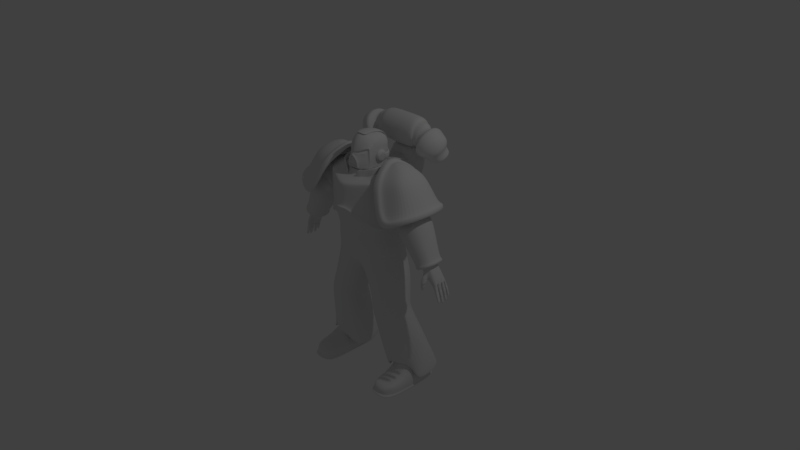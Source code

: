 # Source: untitled.blend  (saved by Blender 2.79.0; exported with 4.5.12 LTS)
import bpy
from mathutils import Matrix  # noqa: F401  (used for matrix-valued properties, if any)

bpy.ops.wm.read_factory_settings(use_empty=True)
scene = bpy.context.scene
scene.name = 'Scene'

# ---- collections
col_collection_1 = bpy.data.collections.new('Collection 1'); scene.collection.children.link(col_collection_1)

# ---- world
world_world = bpy.data.worlds.new('World'); scene.world = world_world
world_world.color = (0.05088, 0.05088, 0.05088)
world_world.use_sun_shadow = False
world_world.sun_shadow_jitter_overblur = 0.0
world_world.cycles.sampling_method = 'MANUAL'

# ---- cameras
cam_camera = bpy.data.cameras.new('Camera')
cam_camera.clip_end = 100.0
cam_camera.lens = 35.0
cam_camera.sensor_width = 32.0
cam_camera.sensor_height = 18.0
cam_camera.ortho_scale = 7.314
cam_camera.dof.focus_distance = 0.0
cam_camera.dof.aperture_fstop = 128.0

# ---- lights
light_lamp = bpy.data.lights.new('Lamp', 'POINT')
light_lamp.transmission_factor = 0.0
light_lamp.cutoff_distance = 30.0
light_lamp.energy = 100.0
light_lamp.shadow_buffer_clip_start = 1.001
light_lamp.shadow_soft_size = 0.1
light_lamp.shadow_maximum_resolution = 0.006
light_lamp.use_absolute_resolution = True

# ---- meshes
me_plane = bpy.data.meshes.new('Plane')
me_plane.from_pydata([(0.0, -0.1217, 0.6255), (0.007754, -0.1214, 0.622), (0.0, -0.1266, 0.6813), (0.007754, -0.1263, 0.677), (0.01904, -0.121, 0.6164), (0.01988, -0.1252, 0.6663), (0.02769, -0.121, 0.6164), (0.02769, -0.124, 0.6521), (0.02769, -0.1234, 0.645), (0.02769, -0.1223, 0.6321), (0.02769, -0.1216, 0.6241), (0.01271, -0.1259, 0.6729), (0.01271, -0.121, 0.6164), (0.003877, -0.1217, 0.6246), (0.003877, -0.1264, 0.6791), (0.0, -0.1203, 0.6089), (0.007916, -0.1203, 0.6089), (0.0, -0.1274, 0.6903), (0.009984, -0.127, 0.6853), (0.01913, -0.1203, 0.6089), (0.02652, -0.1256, 0.6714), (0.0392, -0.1203, 0.6089), (0.03466, -0.1244, 0.657), (0.03806, -0.1235, 0.6463), (0.0392, -0.1221, 0.6293), (0.0392, -0.1212, 0.6192), (0.01703, -0.1265, 0.6796), (0.0126, -0.1203, 0.6089), (0.003699, -0.1203, 0.6089), (0.004928, -0.1272, 0.688), (0.0, -0.1122, 0.6088), (0.007916, -0.1122, 0.6088), (0.0, -0.1233, 0.6936), (0.009755, -0.1226, 0.6876), (0.01913, -0.1122, 0.6088), (0.02657, -0.1209, 0.674), (0.0392, -0.1147, 0.6088), (0.03582, -0.1192, 0.6569), (0.03893, -0.1173, 0.646), (0.04018, -0.1155, 0.6287), (0.03991, -0.1147, 0.6183), (0.01692, -0.1219, 0.6819), (0.0126, -0.1122, 0.6088), (0.003699, -0.1122, 0.6088), (0.004614, -0.1226, 0.691), (0.0, -0.1127, 0.6256), (0.007754, -0.1123, 0.6221), (0.0, -0.1184, 0.6813), (0.007754, -0.118, 0.6769), (0.0, -0.1174, 0.6732), (0.007754, -0.117, 0.6688), (0.0, -0.1153, 0.6518), (0.007754, -0.1149, 0.6475), (0.0, -0.114, 0.6386), (0.007754, -0.1135, 0.6342), (0.01904, -0.1118, 0.6165), (0.01988, -0.1167, 0.6663), (0.01904, -0.116, 0.6586), (0.01904, -0.1141, 0.6404), (0.01904, -0.1128, 0.6274), (0.02769, -0.1118, 0.6165), (0.02769, -0.1153, 0.6521), (0.02769, -0.1146, 0.645), (0.02769, -0.1133, 0.6322), (0.02769, -0.1125, 0.6242), (0.01271, -0.1166, 0.6649), (0.01271, -0.1176, 0.6729), (0.01271, -0.1118, 0.6165), (0.01271, -0.1131, 0.6298), (0.01271, -0.1145, 0.6438), (0.003877, -0.1126, 0.6246), (0.003877, -0.1182, 0.6791), (0.003877, -0.1172, 0.671), (0.003877, -0.1151, 0.6496), (0.003877, -0.1137, 0.6364), (0.0, -0.1098, 0.6052), (0.007875, -0.1098, 0.6052), (0.0, -0.1206, 0.6964), (0.01056, -0.1191, 0.6905), (0.01909, -0.1098, 0.6052), (0.02889, -0.1165, 0.6757), (0.04073, -0.1104, 0.6052), (0.03792, -0.1147, 0.6587), (0.04106, -0.113, 0.6468), (0.04319, -0.1093, 0.6279), (0.04328, -0.1085, 0.6167), (0.01845, -0.1184, 0.6842), (0.01263, -0.1098, 0.6052), (0.003676, -0.1098, 0.6052), (0.005143, -0.1196, 0.6937), (0.0, -0.1186, 0.699), (0.0123, -0.1162, 0.6939), (0.03261, -0.1106, 0.6802), (0.04797, -0.09936, 0.6052), (0.04242, -0.1081, 0.6616), (0.04654, -0.1053, 0.6473), (0.04868, -0.1032, 0.6293), (0.04866, -0.1008, 0.6148), (0.02137, -0.1135, 0.6892), (0.005312, -0.1175, 0.6967), (0.01354, -0.1128, 0.7004), (0.0397, -0.09938, 0.6978), (0.02418, -0.1084, 0.6985), (0.005563, -0.1153, 0.7016), (0.05415, -0.091, 0.672), (0.05827, -0.08812, 0.6577), (0.06041, -0.08607, 0.6397), (0.05829, -0.0864, 0.6988), (0.06591, -0.07134, 0.6795), (0.06078, -0.08432, 0.6148), (0.068, -0.06143, 0.7143), (0.07219, -0.0611, 0.6878), (0.0682, -0.07134, 0.6617), (0.06962, -0.07134, 0.64), (0.06962, -0.07134, 0.6157), (0.07282, -0.0611, 0.662), (0.07345, -0.0611, 0.6387), (0.07345, -0.0611, 0.6168), (0.06078, -0.08432, 0.6052), (0.06908, -0.07134, 0.6052), (0.07345, -0.0611, 0.6052), (0.0, -0.1167, 0.703), (0.01354, -0.1102, 0.7044), (0.005563, -0.1132, 0.7049), (0.0, -0.1152, 0.705), (0.01354, -0.1102, 0.7054), (0.005563, -0.1132, 0.7059), (0.0, -0.1153, 0.7057), (0.01354, -0.1138, 0.7061), (0.005563, -0.1168, 0.7059), (0.0, -0.1176, 0.7058), (0.01354, -0.1121, 0.7184), (0.005563, -0.1151, 0.7184), (0.0, -0.1153, 0.7187), (0.02486, -0.1079, 0.7086), (0.02486, -0.1062, 0.7198), (0.03973, -0.09881, 0.7128), (0.03973, -0.09716, 0.7237), (0.05679, -0.08545, 0.722), (0.05679, -0.08379, 0.7321), (0.07136, -0.06146, 0.7231), (0.07796, -0.06168, 0.7321), (0.01659, -0.107, 0.7014), (0.03916, -0.09546, 0.6991), (0.02577, -0.1033, 0.6998), (0.05546, -0.08427, 0.7), (0.06195, -0.06273, 0.7139), (0.01659, -0.1048, 0.7048), (0.01659, -0.1048, 0.7057), (0.01659, -0.1079, 0.7064), (0.02636, -0.1028, 0.7091), (0.03919, -0.09497, 0.7127), (0.0539, -0.08344, 0.7205), (0.06297, -0.06276, 0.7216), (0.01379, -0.1076, 0.7352), (0.005563, -0.1099, 0.7352), (0.0, -0.1105, 0.7352), (0.02536, -0.1025, 0.7352), (0.03936, -0.09342, 0.7352), (0.05541, -0.08005, 0.7352), (0.07676, -0.05607, 0.7352), (0.01379, -0.09904, 0.7595), (0.005563, -0.101, 0.7595), (0.0, -0.1014, 0.7595), (0.02536, -0.09391, 0.7595), (0.03936, -0.08484, 0.7595), (0.05541, -0.07148, 0.7595), (0.07061, -0.05053, 0.7566), (0.01379, -0.08154, 0.7831), (0.005563, -0.08351, 0.7831), (0.0, -0.08394, 0.7831), (0.02536, -0.07642, 0.7831), (0.03936, -0.06735, 0.7823), (0.05541, -0.05485, 0.7781), (0.06871, -0.03594, 0.7703), (0.0172, -0.06156, 0.7999), (0.008673, -0.06353, 0.8005), (0.0, -0.06396, 0.8008), (0.02847, -0.05644, 0.7984), (0.04111, -0.04737, 0.795), (0.05521, -0.034, 0.7892), (0.06844, -0.01553, 0.7811), (0.0789, -0.06143, 0.7149), (0.0789, -0.0611, 0.6875), (0.0789, -0.0611, 0.6625), (0.07745, -0.0611, 0.6387), (0.0763, -0.0611, 0.6168), (0.07536, -0.0611, 0.6052), (0.07827, -0.06143, 0.7223), (0.0789, -0.05679, 0.7149), (0.07965, -0.05646, 0.688), (0.07991, -0.05646, 0.6627), (0.07866, -0.05646, 0.639), (0.0763, -0.05646, 0.6168), (0.07536, -0.05646, 0.6052), (0.0789, -0.05679, 0.7223), (0.08159, -0.04012, 0.7352), (0.08124, -0.04012, 0.7149), (0.08152, -0.04012, 0.688), (0.08038, -0.04012, 0.6627), (0.0792, -0.04012, 0.639), (0.0763, -0.04012, 0.6168), (0.07536, -0.04012, 0.6052), (0.08152, -0.04012, 0.7223), (0.08159, -0.0239, 0.7352), (0.08231, -0.0239, 0.7149), (0.08248, -0.0239, 0.688), (0.08052, -0.0239, 0.6627), (0.07969, -0.0239, 0.639), (0.0763, -0.0239, 0.6168), (0.07536, -0.0239, 0.6052), (0.08225, -0.0239, 0.7223), (0.0844, -0.001434, 0.7352), (0.08381, -0.001434, 0.7149), (0.08481, -0.001434, 0.688), (0.08272, -0.001434, 0.6627), (0.0821, -0.001434, 0.639), (0.0791, -0.001434, 0.6168), (0.07817, -0.001434, 0.6052), (0.08433, -0.001434, 0.7223), (0.07792, -0.04271, 0.7437), (0.08011, -0.02732, 0.7535), (0.08154, -0.007425, 0.766), (0.01907, -0.02729, 0.8077), (0.01054, -0.02926, 0.8083), (0.0, -0.02969, 0.8086), (0.03034, -0.02217, 0.8053), (0.04299, -0.0131, 0.802), (0.05708, 0.0002706, 0.7961), (0.06824, 0.0171, 0.7843), (0.08627, 0.03601, 0.7352), (0.08568, 0.03601, 0.7149), (0.08668, 0.03601, 0.688), (0.08459, 0.03601, 0.6627), (0.08397, 0.03601, 0.639), (0.08098, 0.03601, 0.6168), (0.08004, 0.03601, 0.6052), (0.0862, 0.03601, 0.7223), (0.08093, 0.03002, 0.766), (0.01689, -0.003715, 0.8077), (0.00836, -0.005681, 0.8083), (0.0, -0.006113, 0.8086), (0.02816, 0.00141, 0.8053), (0.0408, 0.01048, 0.802), (0.05489, 0.02385, 0.7956), (0.06606, 0.04068, 0.7837), (0.08409, 0.05958, 0.7352), (0.0835, 0.05958, 0.7149), (0.08449, 0.05958, 0.688), (0.08241, 0.05958, 0.6627), (0.08066, 0.05958, 0.639), (0.07879, 0.05958, 0.6168), (0.07786, 0.05958, 0.6052), (0.08402, 0.05958, 0.7223), (0.07875, 0.05359, 0.766), (0.01536, 0.02479, 0.8056), (0.007465, 0.02297, 0.8068), (0.0, 0.02262, 0.8074), (0.02579, 0.02954, 0.8032), (0.03749, 0.03793, 0.7988), (0.05053, 0.0503, 0.7913), (0.06086, 0.06588, 0.78), (0.07775, 0.08337, 0.7352), (0.07716, 0.08337, 0.7164), (0.07816, 0.08337, 0.688), (0.07607, 0.08337, 0.6627), (0.07432, 0.08337, 0.639), (0.07245, 0.08337, 0.6196), (0.07152, 0.08337, 0.6065), (0.07768, 0.08337, 0.7233), (0.0727, 0.07783, 0.7637), (0.02377, 0.05743, 0.7959), (0.03364, 0.06364, 0.7913), (0.04205, 0.07307, 0.7841), (0.06187, 0.09967, 0.7349), (0.06295, 0.09967, 0.7157), (0.06242, 0.09967, 0.6897), (0.05996, 0.09967, 0.6694), (0.05948, 0.09967, 0.644), (0.05832, 0.09967, 0.6275), (0.05476, 0.09967, 0.6084), (0.06265, 0.09967, 0.7258), (0.05762, 0.09553, 0.76), (0.01562, 0.05278, 0.799), (0.00707, 0.05119, 0.8008), (0.0, 0.05134, 0.8015), (0.04989, 0.08881, 0.7732), (0.0115, 0.075, 0.7903), (0.01091, 0.09289, 0.7785), (0.0, 0.07415, 0.7926), (0.0171, 0.0771, 0.7877), (0.02296, 0.08057, 0.7832), (0.02775, 0.08883, 0.7778), (0.03134, 0.09713, 0.7704), (0.03876, 0.1136, 0.7349), (0.03984, 0.1136, 0.7157), (0.03931, 0.1136, 0.6897), (0.03685, 0.1136, 0.6694), (0.03637, 0.1136, 0.644), (0.0352, 0.1136, 0.6275), (0.03165, 0.1136, 0.6084), (0.03954, 0.1136, 0.7258), (0.03499, 0.1064, 0.7569), (0.0, 0.1182, 0.7349), (0.0, 0.1204, 0.7157), (0.0, 0.1204, 0.6897), (0.0, 0.1204, 0.6694), (0.0, 0.1204, 0.644), (0.0, 0.1204, 0.6275), (0.0, 0.1204, 0.6084), (0.0, 0.1199, 0.7258), (0.0, 0.1109, 0.7569), (0.0, 0.1043, 0.7675), (0.0, 0.09168, 0.7809), (0.01636, 0.09208, 0.7777), (0.0065, 0.07441, 0.7915), (0.01724, 0.1003, 0.7695), (0.01115, 0.1019, 0.7688), (0.1035, 0.04368, 0.6741), (0.1041, 0.03526, 0.6858), (0.1043, 0.02155, 0.6904), (0.1041, 0.007793, 0.686), (0.1035, -0.0007635, 0.6744), (0.1027, -0.0008475, 0.6599), (0.1021, 0.007573, 0.6482), (0.1019, 0.02128, 0.6437), (0.1021, 0.03504, 0.6481), (0.1027, 0.0436, 0.6597), (0.0986, 0.05405, 0.6774), (0.09951, 0.04171, 0.6946), (0.09986, 0.02162, 0.7012), (0.09952, 0.001452, 0.6948), (0.09862, -0.01109, 0.6778), (0.0975, -0.01121, 0.6566), (0.09659, 0.001129, 0.6395), (0.09624, 0.02122, 0.6328), (0.09658, 0.04139, 0.6392), (0.09417, 0.05392, 0.6563), (0.08421, 0.05893, 0.6792), (0.08524, 0.04493, 0.6987), (0.08564, 0.02213, 0.7063), (0.08525, -0.0007509, 0.699), (0.08423, -0.01498, 0.6797), (0.08296, -0.01512, 0.6557), (0.08193, -0.001117, 0.6362), (0.08153, 0.02168, 0.6287), (0.08191, 0.04456, 0.6359), (0.04042, 0.1139, 0.7261), (0.09579, 0.06125, 0.6774), (0.08475, 0.05966, 0.678), (0.04032, 0.1218, 0.7255), (0.08877, 0.08615, 0.6774), (0.07803, 0.08316, 0.678), (0.0, 0.121, 0.7261), (0.07204, 0.1065, 0.6774), (0.06299, 0.1, 0.678), (0.0, 0.1296, 0.7255), (0.04032, 0.1218, 0.6774), (0.04042, 0.1133, 0.678), (0.03807, 0.1123, 0.6569), (0.0, 0.1296, 0.6774), (0.0, 0.121, 0.678), (0.0, 0.1205, 0.6569), (0.08302, 0.05392, 0.6407), (0.09417, 0.05392, 0.6402), (0.08366, 0.05938, 0.6407), (0.0947, 0.06096, 0.6402), (0.07698, 0.08274, 0.6407), (0.08773, 0.08573, 0.6402), (0.06215, 0.09925, 0.6407), (0.0712, 0.1058, 0.6402), (0.03807, 0.1123, 0.6407), (0.0452, 0.1209, 0.6402), (0.0, 0.1205, 0.6407), (0.0, 0.129, 0.6402), (0.0, 0.1192, 0.7475), (0.0, 0.1277, 0.7483), (0.04042, 0.1121, 0.7464), (0.04032, 0.12, 0.7471), (0.0, 0.104, 0.7739), (0.0, 0.1123, 0.7761), (0.04042, 0.09724, 0.7717), (0.04032, 0.105, 0.7736), (0.0, 0.07867, 0.7928), (0.0, 0.08627, 0.7967), (0.04042, 0.07257, 0.789), (0.04032, 0.07966, 0.7927), (0.0, 0.03187, 0.8076), (0.0, 0.03865, 0.8128), (0.04042, 0.02651, 0.8029), (0.04032, 0.03286, 0.8077), (0.0, -0.01924, 0.8112), (0.0, -0.02447, 0.8179), (0.04042, -0.01449, 0.8058), (0.04032, -0.01933, 0.8121), (0.0, -0.06153, 0.8034), (0.0, -0.06676, 0.8102), (0.04042, -0.05678, 0.7981), (0.04032, -0.06162, 0.8044), (0.0, -0.0962, 0.5946), (0.01501, -0.0962, 0.5946), (0.02428, -0.0962, 0.5946), (0.04216, -0.0962, 0.5946), (0.01894, -0.0962, 0.5946), (0.01154, -0.0962, 0.5946), (0.04815, -0.08746, 0.5946), (0.05873, -0.07503, 0.5946), (0.06559, -0.0643, 0.5946), (0.0692, -0.05584, 0.5946), (0.07078, -0.05584, 0.5946), (0.07078, -0.052, 0.5946), (0.07078, -0.0385, 0.5946), (0.07078, -0.02509, 0.5946), (0.0731, -0.006525, 0.5946), (0.07465, 0.02442, 0.5946), (0.07285, 0.0439, 0.5946), (0.06761, 0.06356, 0.5957), (0.05376, 0.07703, 0.5972), (0.03465, 0.08852, 0.5972), (0.0, 0.09416, 0.5972), (0.09991, 0.1861, 0.3556), (0.221, 0.09122, 0.2647), (0.221, -0.08375, 0.2647), (0.09991, -0.1838, 0.3556), (0.0, -0.2309, 0.3963), (0.1002, -0.1806, 0.5302), (0.2518, -0.0822, 0.5245), (0.2518, 0.08966, 0.5245), (0.1002, 0.1829, 0.5316), (0.0, 0.226, 0.3963), (0.0, -0.2242, 0.5234), (0.0, 0.222, 0.5245), (0.1004, -0.1723, 0.551), (0.2492, -0.0807, 0.5536), (0.2492, 0.08817, 0.5536), (0.1004, 0.1797, 0.551), (0.0, -0.2133, 0.5427), (0.0, 0.2182, 0.5433), (0.1028, -0.1129, 0.5638), (0.2289, -0.06804, 0.5848), (0.2289, 0.0755, 0.5848), (0.1028, 0.1219, 0.5638), (0.0, -0.1612, 0.5563), (0.0, 0.1661, 0.5607), (0.1059, -0.07607, 0.5804), (0.1922, -0.0309, 0.6026), (0.1922, 0.03837, 0.6026), (0.1059, 0.08353, 0.5804), (0.0, -0.1194, 0.5705), (0.0, 0.1268, 0.5686), (0.1062, -0.07607, 0.5988), (0.1062, 0.08353, 0.5988), (0.0, -0.1194, 0.5978), (0.0, 0.1268, 0.5978), (0.04844, -0.2089, 0.3967), (0.04959, -0.2052, 0.5245), (0.05071, -0.1981, 0.5454), (0.05189, -0.1444, 0.5589), (0.05343, -0.1135, 0.5745), (0.05359, -0.1135, 0.5983), (0.04844, 0.2128, 0.3967), (0.04959, 0.2091, 0.5245), (0.05071, 0.2055, 0.5454), (0.05189, 0.1518, 0.5589), (0.05343, 0.121, 0.5745), (0.05359, 0.121, 0.5983), (0.07662, -0.06749, 0.5988), (0.07786, 0.06948, 0.5988), (0.0, -0.1056, 0.5979), (0.0, 0.1089, 0.5979), (0.05373, -0.09927, 0.5983), (0.05579, 0.0961, 0.6032), (0.1043, -0.09446, 0.5721), (0.07733, -0.1286, 0.5613), (0.07964, -0.0948, 0.5774), (0.05266, -0.129, 0.5667), (0.07849, -0.1117, 0.5694), (0.0, -0.1415, 0.5622), (0.03236, -0.1158, 0.5729), (0.02926, -0.1512, 0.5572), (0.03076, -0.1342, 0.5648), (0.1536, 0.06095, 0.597), (0.1468, -0.05185, 0.597), (0.1922, 0.003732, 0.6026), (0.1059, 0.003732, 0.5804), (0.1632, 0.003732, 0.5993), (0.1536, -0.09537, 0.5689), (0.1348, -0.08405, 0.5878), (0.07733, 0.1361, 0.5613), (0.07964, 0.1023, 0.5774), (0.105, 0.1045, 0.575), (0.05266, 0.1364, 0.5667), (0.07849, 0.1192, 0.5694), (0.02352, 0.1604, 0.5562), (0.02181, 0.1245, 0.571), (0.02266, 0.1425, 0.5636), (0.0, 0.1471, 0.5613), (0.1535, 0.1014, 0.5687), (0.1396, 0.093, 0.5883), (0.1043, -0.09446, 0.6197), (0.05266, -0.129, 0.6071), (0.07849, -0.1117, 0.6141), (0.05696, -0.1163, 0.6074), (0.03598, -0.1342, 0.5866), (0.1536, 0.06095, 0.6315), (0.1468, -0.05185, 0.6322), (0.1632, 0.003732, 0.6413), (0.1348, -0.07597, 0.6272), (0.105, 0.1045, 0.6197), (0.05266, 0.1364, 0.6071), (0.07849, 0.1192, 0.6141), (0.02789, 0.1425, 0.5866), (0.1037, -0.08509, 0.6196), (0.1396, 0.08477, 0.6272), (0.08033, -0.1007, 0.614), (0.04186, -0.121, 0.5888), (0.1483, 0.05557, 0.6312), (0.1422, -0.04653, 0.6312), (0.157, 0.003779, 0.6394), (0.1313, -0.06836, 0.6268), (0.1043, 0.09502, 0.6196), (0.05696, 0.1239, 0.6074), (0.08033, 0.1083, 0.614), (0.03454, 0.1294, 0.5888), (0.1356, 0.07712, 0.6268), (0.05696, -0.1163, 0.5806), (0.1037, -0.08509, 0.5777), (0.08033, -0.1007, 0.5842), (0.03729, -0.1223, 0.5709), (0.1483, 0.05557, 0.5989), (0.1422, -0.04653, 0.5989), (0.157, 0.003779, 0.603), (0.1313, -0.06836, 0.5933), (0.1043, 0.09502, 0.5842), (0.05696, 0.1239, 0.5806), (0.08033, 0.1083, 0.5842), (0.02855, 0.1294, 0.5709), (0.1356, 0.07712, 0.5987), (0.1681, -0.1431, 0.3092), (0.1668, -0.1405, 0.5446), (0.1655, -0.138, 0.56), (0.1674, 0.1477, 0.5446), (0.1687, 0.1503, 0.3092), (0.1661, 0.1452, 0.56), (0.2655, 0.08072, 0.3628), (0.2655, -0.07326, 0.3628), (0.3036, 0.07936, 0.5215), (0.3036, -0.07189, 0.5215), (0.3011, 0.07804, 0.5507), (0.3011, -0.07058, 0.5507), (0.2807, 0.0669, 0.5736), (0.2807, -0.05943, 0.5736), (0.0994, 0.1983, 0.3563), (0.2285, 0.09716, 0.2594), (0.2285, -0.08941, 0.2594), (0.0994, -0.1961, 0.3563), (0.0, -0.2463, 0.3998), (0.0, 0.2409, 0.3998), (0.04452, -0.2229, 0.4002), (0.04452, 0.2268, 0.4002), (0.1722, -0.1527, 0.3068), (0.1728, 0.1602, 0.3068), (0.0994, 0.1983, 0.3326), (0.2166, 0.09716, 0.2357), (0.2166, -0.08941, 0.2357), (0.0994, -0.1961, 0.3326), (0.0, -0.2463, 0.3806), (0.0, 0.2409, 0.3806), (0.04452, -0.2229, 0.381), (0.04452, 0.2268, 0.381), (0.1722, -0.1527, 0.2786), (0.1728, 0.1602, 0.2786), (0.1014, 0.1752, 0.3331), (0.1994, 0.07643, 0.2572), (0.1994, -0.06967, 0.2572), (0.1014, -0.1728, 0.3331), (0.0, -0.2261, 0.3783), (0.0, 0.2216, 0.3779), (0.04678, -0.2046, 0.3786), (0.0471, 0.2087, 0.3783), (0.1584, -0.1345, 0.2908), (0.1589, 0.1416, 0.2908), (0.08463, 0.1682, 0.209), (0.2025, 0.07895, 0.209), (0.2025, -0.05302, 0.209), (0.08463, -0.1462, 0.209), (0.0, -0.1861, 0.209), (0.0, 0.2021, 0.209), (0.04503, -0.1675, 0.209), (0.04503, 0.1909, 0.209), (0.1466, -0.1116, 0.209), (0.1466, 0.1378, 0.209), (0.08863, 0.2097, 0.1457), (0.2109, 0.0818, 0.1456), (0.2109, -0.06111, 0.1456), (0.08895, -0.1519, 0.1457), (0.0, -0.1908, 0.1457), (0.0, 0.2468, 0.1457), (0.05181, -0.1726, 0.1457), (0.05181, 0.2358, 0.1457), (0.1466, -0.1181, 0.1457), (0.1466, 0.1686, 0.1457), (0.08789, 0.1893, -0.01445), (0.2291, 0.0833, 0.03948), (0.2291, -0.02874, 0.03948), (0.08789, -0.1311, -0.01445), (0.0, -0.08563, -0.04692), (0.0, 0.1913, -0.0429), (0.03568, -0.1044, -0.03227), (0.03567, 0.1737, -0.03227), (0.1633, -0.1051, 0.02268), (0.1638, 0.1599, 0.02289), (0.1596, 0.1885, -0.1393), (0.2733, 0.07049, -0.093), (0.2733, 0.003471, -0.093), (0.1596, -0.1255, -0.1393), (0.1039, -0.09679, -0.1663), (0.1039, 0.1671, -0.1663), (0.2168, -0.08757, -0.117), (0.2173, 0.1619, -0.1168), (0.1965, 0.141, -0.3117), (0.305, 0.05096, -0.2804), (0.305, -0.04422, -0.2804), (0.1965, -0.1383, -0.3117), (0.1455, -0.1157, -0.3281), (0.1455, 0.1197, -0.3281), (0.2454, -0.1091, -0.2922), (0.2458, 0.1161, -0.2921), (0.2046, 0.1325, -0.338), (0.3171, 0.04792, -0.3097), (0.3171, -0.04138, -0.3097), (0.2046, -0.1296, -0.338), (0.1532, -0.1084, -0.3531), (0.1532, 0.1125, -0.3531), (0.2599, -0.1022, -0.3224), (0.2603, 0.109, -0.3223), (0.2557, 0.2712, -0.6646), (0.4119, 0.1751, -0.6208), (0.4119, 0.04814, -0.6208), (0.2557, -0.07725, -0.6669), (0.1948, -0.04701, -0.6925), (0.1948, 0.2473, -0.6925), (0.3121, -0.03834, -0.6624), (0.3126, 0.2423, -0.6623), (0.4242, 0.1532, -0.739), (0.4207, 0.06994, -0.7542), (0.4007, 0.02748, -0.761), (0.3909, 0.2059, -0.7278), (0.1821, 0.01399, -0.7733), (0.1821, 0.2305, -0.7469), (0.1259, 0.07361, -0.7611), (0.148, 0.1419, -0.7615), (0.3092, 0.2241, -0.6704), (0.3088, -0.01819, -0.6705), (0.2075, 0.2284, -0.6965), (0.2075, -0.02568, -0.6965), (0.2601, -0.05178, -0.6724), (0.2601, 0.2529, -0.6724), (0.1259, 0.1471, -0.7679), (0.104, 0.06799, -0.7674), (0.1653, 0.2498, -0.7509), (0.1653, -0.001065, -0.7814), (0.4036, 0.2223, -0.7252), (0.4131, 0.01608, -0.7635), (0.0, -0.04431, -0.06673), (0.0, 0.08983, -0.06663), (0.0, 0.0735, -0.05664), (0.04267, -0.01503, -0.1703), (0.0602, 0.08537, -0.1703), (0.09759, -0.05743, -0.3358), (0.1162, 0.06154, -0.3328), (0.1015, -0.05374, -0.3609), (0.1243, 0.05788, -0.3578), (0.09604, 0.03063, -0.6643), (0.1155, 0.1893, -0.6652), (0.4401, 0.06527, -0.7554), (0.4407, 0.1617, -0.7377), (0.3726, 0.004904, -0.6821), (0.3728, 0.2087, -0.682), (0.361, 0.01914, -0.6875), (0.3612, 0.1951, -0.6874), (0.2296, 0.07774, 0.07672), (0.1528, 0.1688, 0.06595), (0.2296, -0.0401, 0.07672), (0.08826, 0.2091, 0.0417), (0.04133, -0.1253, 0.03014), (0.08826, -0.1354, 0.0417), (0.1523, -0.1097, 0.06581), (0.04133, 0.2199, 0.03014), (0.0, 0.2267, 0.01431), (0.0, -0.1269, 0.01431), (0.3543, 0.1423, -0.6576), (0.3579, 0.082, -0.6576), (0.3543, 0.05105, -0.6576), (0.3432, 0.1775, -0.6576), (0.1961, 0.03777, -0.6576), (0.2118, 0.2012, -0.6576), (0.1833, 0.08217, -0.6576), (0.1925, 0.133, -0.6576), (0.3064, 0.2169, -0.6576), (0.3061, -1.119e-05, -0.6576), (0.2393, 0.2086, -0.6576), (0.2318, 0.003632, -0.6576), (0.2699, -0.01121, -0.6576), (0.2699, 0.2157, -0.6576), (0.3368, 0.01816, -0.6576), (0.3344, 0.1998, -0.6576), (0.3597, 0.1425, -0.7171), (0.3597, 0.07991, -0.7171), (0.3597, 0.0115, -0.7171), (0.3477, 0.1795, -0.7171), (0.2158, -0.02378, -0.7205), (0.2203, 0.1894, -0.7171), (0.211, 0.08009, -0.7171), (0.211, 0.1329, -0.7171), (0.3029, 0.225, -0.7171), (0.3101, -0.02515, -0.7171), (0.2417, 0.2145, -0.7171), (0.2418, -0.02959, -0.7171), (0.2774, -0.03338, -0.7171), (0.2708, 0.2301, -0.7171), (0.3347, -0.01168, -0.7171), (0.3267, 0.2164, -0.7171), (0.3661, 0.1469, -0.8197), (0.3705, 0.07562, -0.8197), (0.3727, -0.00138, -0.8197), (0.3574, 0.1896, -0.8197), (0.2019, -0.03911, -0.8197), (0.2098, 0.185, -0.8197), (0.2019, 0.07584, -0.8197), (0.2019, 0.133, -0.8197), (0.3053, 0.2397, -0.8197), (0.2349, 0.2301, -0.8197), (0.2693, 0.2482, -0.8197), (0.3328, 0.2189, -0.8197), (0.2204, 0.001527, -0.6949), (0.2423, -0.01756, -0.6949), (0.353, 0.144, -0.6949), (0.3489, 0.1879, -0.6949), (0.2483, 0.2153, -0.6949), (0.228, 0.204, -0.6949), (0.353, 0.02789, -0.6949), (0.3543, 0.08126, -0.6949), (0.3016, 0.217, -0.6949), (0.2732, 0.2204, -0.6949), (0.3304, -0.001668, -0.6949), (0.3077, -0.017, -0.6949), (0.3235, 0.1998, -0.6949), (0.2772, -0.02538, -0.6949), (0.2209, 0.1343, -0.6949), (0.2175, 0.08144, -0.6949), (0.1913, 0.07796, -0.774), (0.1977, -0.03852, -0.7801), (0.3297, 0.2292, -0.774), (0.3041, 0.2439, -0.774), (0.2701, 0.2507, -0.774), (0.2363, 0.2324, -0.774), (0.1913, 0.1371, -0.774), (0.381, 0.07776, -0.774), (0.377, 0.148, -0.774), (0.2411, -0.1288, -0.7541), (0.3655, 0.1967, -0.774), (0.2079, 0.1858, -0.774), (0.3798, 0.001047, -0.774), (0.2158, -0.1288, -0.762), (0.3597, -0.1288, -0.7604), (0.3382, -0.1288, -0.7541), (0.3382, -0.07811, -0.7465), (0.3597, -0.07811, -0.7531), (0.2151, -0.07811, -0.7603), (0.2423, -0.07811, -0.7464), (0.3105, -0.07811, -0.7431), (0.2774, -0.07811, -0.7417), (0.3727, -0.07811, -0.8197), (0.2019, -0.07811, -0.8197), (0.2007, -0.07811, -0.7834), (0.2411, -0.1827, -0.7672), (0.376, -0.07811, -0.7822), (0.2194, -0.1635, -0.7707), (0.3556, -0.1519, -0.7672), (0.3382, -0.1764, -0.7672), (0.3105, -0.1288, -0.7528), (0.2774, -0.1288, -0.7518), (0.3661, -0.1288, -0.8197), (0.2049, -0.1288, -0.8197), (0.2055, -0.1288, -0.7879), (0.3689, -0.1288, -0.7886), (0.3105, -0.1899, -0.7672), (0.2774, -0.1888, -0.7672), (0.3407, -0.183, -0.8197), (0.3595, -0.1546, -0.8197), (0.2105, -0.1651, -0.8197), (0.2354, -0.1908, -0.8197), (0.3129, -0.1969, -0.8197), (0.2758, -0.1978, -0.8197), (0.2126, -0.1679, -0.7953), (0.239, -0.1959, -0.7953), (0.3597, -0.1556, -0.7953), (0.3412, -0.187, -0.7953), (0.3117, -0.2025, -0.7953), (0.2766, -0.2024, -0.7953), (0.3722, 0.1576, -0.8197), (0.377, 0.08076, -0.8197), (0.3793, -0.00219, -0.8197), (0.3628, 0.2035, -0.8197), (0.1954, -0.04284, -0.8197), (0.2039, 0.1986, -0.8197), (0.1954, 0.081, -0.8197), (0.1954, 0.1425, -0.8197), (0.3067, 0.2575, -0.8197), (0.2309, 0.2472, -0.8197), (0.268, 0.2666, -0.8197), (0.3364, 0.2351, -0.8197), (0.3793, -0.08486, -0.8197), (0.1954, -0.08486, -0.8197), (0.3723, -0.1395, -0.8197), (0.1986, -0.1395, -0.8197), (0.3449, -0.1978, -0.8197), (0.3651, -0.1672, -0.8197), (0.2046, -0.1786, -0.8197), (0.2315, -0.2063, -0.8197), (0.3149, -0.2128, -0.8197), (0.275, -0.2138, -0.8197), (0.3722, 0.1576, -0.8462), (0.377, 0.08076, -0.8462), (0.3793, -0.00219, -0.8462), (0.3628, 0.2035, -0.8462), (0.1954, -0.04284, -0.8462), (0.2039, 0.1986, -0.8462), (0.1954, 0.081, -0.8462), (0.1954, 0.1425, -0.8462), (0.3067, 0.2575, -0.8462), (0.2309, 0.2472, -0.8462), (0.268, 0.2666, -0.8462), (0.3364, 0.2351, -0.8462), (0.3793, -0.08486, -0.8462), (0.1954, -0.08486, -0.8462), (0.3723, -0.1395, -0.8462), (0.1986, -0.1395, -0.8462), (0.3449, -0.1978, -0.8462), (0.3651, -0.1672, -0.8462), (0.2046, -0.1786, -0.8462), (0.2315, -0.2063, -0.8462), (0.3149, -0.2128, -0.8462), (0.275, -0.2138, -0.8462), (0.2776, 0.0644, 0.3562), (0.2776, -0.05694, 0.3562), (0.3588, 0.07936, 0.4801), (0.3588, -0.07189, 0.4801), (0.3656, 0.07804, 0.5086), (0.3656, -0.07058, 0.5086), (0.3535, 0.0669, 0.5368), (0.3535, -0.05943, 0.5368), (0.3046, 0.04073, 0.3326), (0.3046, -0.03326, 0.3326), (0.4214, 0.07134, 0.3952), (0.4214, -0.06387, 0.3952), (0.4389, 0.05611, 0.4146), (0.4389, -0.04865, 0.4146), (0.4415, 0.02434, 0.4419), (0.4415, -0.01687, 0.4419), (0.3286, -0.07244, 0.3445), (0.3529, -0.08063, 0.3561), (0.3758, -0.08406, 0.3689), (0.3996, -0.07653, 0.3807), (0.3996, 0.084, 0.3807), (0.3758, 0.09152, 0.3689), (0.3529, 0.0881, 0.3561), (0.3286, 0.0799, 0.3445), (0.3231, -0.07584, 0.4285), (0.3047, -0.07423, 0.4015), (0.2913, -0.07146, 0.3785), (0.3418, -0.07641, 0.4586), (0.2941, 0.07888, 0.3827), (0.3055, 0.08168, 0.4027), (0.3215, 0.08333, 0.4261), (0.337, 0.08395, 0.4512), (0.2858, 0.076, 0.3694), (0.3166, 0.06529, 0.3386), (0.3166, -0.05782, 0.3386), (0.2845, -0.06856, 0.3674), (0.3184, 0.04902, 0.3022), (0.3184, -0.04155, 0.3022), (0.4465, 0.08649, 0.3701), (0.4465, -0.07903, 0.3701), (0.4231, -0.09452, 0.3575), (0.3335, 0.07908, 0.3094), (0.4654, 0.06347, 0.3803), (0.4654, -0.05601, 0.3803), (0.4753, 0.02261, 0.39), (0.4753, -0.01515, 0.39), (0.3335, -0.07162, 0.3094), (0.3464, -0.08951, 0.3164), (0.3727, -0.09954, 0.3305), (0.3974, -0.1037, 0.3437), (0.4231, 0.102, 0.3575), (0.3974, 0.1112, 0.3437), (0.3727, 0.107, 0.3305), (0.3464, 0.09698, 0.3164), (0.3434, 0.04902, 0.2557), (0.3434, -0.04155, 0.2557), (0.4704, 0.08649, 0.323), (0.4704, -0.07903, 0.323), (0.4469, -0.09452, 0.3104), (0.3574, 0.07908, 0.2623), (0.4893, 0.06193, 0.3332), (0.4893, -0.05447, 0.3332), (0.4991, 0.02325, 0.3429), (0.4991, -0.01578, 0.3429), (0.3574, -0.07162, 0.2623), (0.3703, -0.08951, 0.2692), (0.3965, -0.09954, 0.2833), (0.4212, -0.1037, 0.2966), (0.4469, 0.102, 0.3104), (0.4212, 0.1112, 0.2966), (0.3965, 0.107, 0.2833), (0.3703, 0.09698, 0.2692), (0.4565, 0.03583, 0.1053), (0.4565, -0.02836, 0.1053), (0.5457, 0.06239, 0.1533), (0.5457, -0.05492, 0.1533), (0.5291, -0.06591, 0.1443), (0.4656, 0.0471, 0.1102), (0.5591, 0.04321, 0.1604), (0.5591, -0.03575, 0.1604), (0.561, 0.01878, 0.1615), (0.561, -0.01131, 0.1615), (0.4656, -0.04967, 0.1102), (0.4748, -0.06235, 0.1151), (0.4934, -0.06946, 0.1251), (0.5109, -0.07243, 0.1345), (0.5291, 0.07337, 0.1443), (0.5109, 0.0799, 0.1345), (0.4934, 0.06689, 0.1251), (0.4748, 0.05978, 0.1151), (0.4474, 0.02383, 0.1004), (0.4474, -0.01819, 0.1004), (0.5516, 0.07226, 0.1564), (0.5516, -0.05959, 0.1564), (0.5322, -0.07463, 0.146), (0.4543, 0.05419, 0.1062), (0.5622, 0.04932, 0.1648), (0.5616, -0.04277, 0.1626), (0.5695, 0.02462, 0.166), (0.5704, -0.01715, 0.166), (0.4535, -0.0498, 0.1037), (0.4724, -0.06778, 0.1119), (0.4905, -0.07682, 0.1236), (0.5109, -0.08044, 0.1346), (0.5322, 0.08509, 0.146), (0.5109, 0.09272, 0.1346), (0.4905, 0.088, 0.1236), (0.4687, 0.06321, 0.1119), (0.4603, 0.02383, 0.07718), (0.4603, -0.01819, 0.07718), (0.5645, 0.07226, 0.1332), (0.5645, -0.05959, 0.1332), (0.5451, -0.07463, 0.1228), (0.4672, 0.05419, 0.08292), (0.5751, 0.04932, 0.1416), (0.5745, -0.04277, 0.1394), (0.5824, 0.02462, 0.1428), (0.5833, -0.01715, 0.1428), (0.4665, -0.0498, 0.08043), (0.4853, -0.06778, 0.08866), (0.5034, -0.07682, 0.1003), (0.5238, -0.08044, 0.1113), (0.5451, 0.08509, 0.1228), (0.5238, 0.09272, 0.1113), (0.5034, 0.088, 0.1003), (0.4816, 0.07325, 0.08866), (0.4973, 0.007931, 0.1033), (0.4973, -0.02055, 0.1033), (0.5369, 0.04458, 0.1246), (0.5369, -0.03233, 0.1246), (0.5295, -0.03721, 0.1206), (0.5013, 0.02526, 0.1055), (0.5428, 0.02754, 0.1278), (0.5428, -0.02647, 0.1278), (0.5437, 0.005804, 0.1282), (0.5437, -0.01424, 0.1282), (0.5013, -0.03, 0.1055), (0.5054, -0.03563, 0.1077), (0.5137, -0.03879, 0.1121), (0.5214, -0.0401, 0.1163), (0.5295, 0.04945, 0.1206), (0.5214, 0.05235, 0.1163), (0.5137, 0.05103, 0.1121), (0.5054, 0.04787, 0.1077), (0.5073, 0.0003076, 0.07754), (0.5073, -0.01816, 0.07786), (0.5519, 0.05003, 0.1015), (0.5519, -0.03281, 0.1015), (0.5427, -0.04341, 0.09657), (0.5077, 0.02663, 0.07776), (0.5593, 0.02709, 0.1055), (0.5593, -0.02552, 0.1055), (0.5604, 0.000197, 0.106), (0.5604, -0.01421, 0.106), (0.5105, -0.02991, 0.07932), (0.5128, -0.04145, 0.08047), (0.5179, -0.04537, 0.08599), (0.538, -0.04701, 0.09118), (0.5427, 0.06, 0.09657), (0.5327, 0.06361, 0.09118), (0.523, 0.06197, 0.08599), (0.5151, 0.05413, 0.08047), (0.5603, -0.002783, -0.001195), (0.5636, -0.02098, 0.001798), (0.5941, 0.05522, 0.01757), (0.5534, -0.03375, 0.04693), (0.55, -0.03782, 0.04989), (0.5616, 0.03168, 0.0007281), (0.5982, 0.02856, 0.02038), (0.5926, -0.02476, 0.01739), (0.599, -0.0007767, 0.02079), (0.5837, -0.004587, -0.02685), (0.5428, -0.0318, 0.04183), (0.5169, -0.03603, 0.04916), (0.5221, -0.06643, 0.06155), (0.5416, -0.06289, 0.0601), (0.5893, 0.07093, 0.01575), (0.5793, 0.07349, 0.01025), (0.5725, 0.07233, 0.006566), (0.5652, 0.05813, 0.002651), (0.5174, -0.05122, 0.05535), (0.5458, -0.04776, 0.05394), (0.5156, -0.06109, 0.02668), (0.5206, -0.0752, 0.02668), (0.5415, -0.07218, 0.02668), (0.5456, -0.05813, 0.02668), (0.5458, -0.0461, 0.02668), (0.5204, -0.04462, 0.02668), (0.5166, -0.0609, 0.0199), (0.5206, -0.07335, 0.01981), (0.539, -0.07069, 0.01899), (0.5427, -0.0583, 0.0189), (0.5431, -0.04771, 0.01881), (0.5201, -0.04636, 0.01983), (0.5166, -0.06108, -0.02027), (0.5205, -0.0729, -0.02025), (0.5353, -0.07054, -0.02091), (0.5391, -0.05814, -0.02142), (0.5392, -0.05117, -0.01299), (0.5202, -0.05041, -0.01128), (0.5688, 0.05668, -0.002125), (0.5952, 0.05267, 0.01077), (0.5979, 0.03396, 0.01291), (0.6231, 0.03847, -0.09539), (0.6227, 0.05131, -0.0956), (0.5993, 0.03336, -0.02296), (0.6166, 0.0374, -0.0981), (0.603, 0.055, -0.06069), (0.5953, 0.05614, -0.02451), (0.582, 0.005766, -0.02492), (0.585, 0.02534, -0.02374), (0.6034, 0.02498, -0.01648), (0.604, 0.00565, -0.01623), (0.5837, -0.01934, -0.02685), (0.6039, -0.02328, -0.01732), (0.6045, -0.003034, -0.01705), (0.6008, -0.006564, -0.06556), (0.6008, -0.01864, -0.06556), (0.6157, -0.02218, -0.05837), (0.6162, -0.003749, -0.05816), (0.6085, -0.007343, -0.09148), (0.6085, -0.01906, -0.09148), (0.6243, -0.02028, -0.08965), (0.6247, -0.007417, -0.08945), (0.5981, 0.007078, -0.06647), (0.6, 0.02296, -0.06526), (0.6177, 0.02309, -0.0578), (0.6184, 0.006507, -0.05755), (0.6133, 0.007985, -0.1007), (0.6133, 0.02065, -0.1007), (0.6272, 0.02091, -0.09959), (0.6276, 0.007312, -0.09937), (0.616, 0.05313, -0.0981), (0.5927, 0.05595, -0.02168), (0.5897, 0.05408, -0.02675), (0.5869, 0.03626, -0.02782), (0.6064, 0.05351, -0.02013), (0.607, 0.03664, -0.01991), (0.5656, 0.03332, -0.00385), (0.6096, 0.05107, -0.09666), (0.6096, 0.0391, -0.09666), (0.6144, 0.03771, -0.0559), (0.6138, 0.05336, -0.05614), (0.597, 0.05324, -0.06318), (0.5958, 0.03825, -0.06432), (0.6049, 0.03594, -0.01689), (0.6043, 0.05419, -0.01713), (0.5869, 0.05453, -0.02399), (0.5841, 0.03605, -0.0251), (0.568, -0.01968, -0.002104), (0.5933, -0.02262, 0.01164), (0.5983, -0.003027, 0.01373), (0.5657, -0.004853, -0.004436), (0.5982, 0.001741, 0.01449), (0.5985, 0.02698, 0.01411), (0.5666, 0.02984, -0.003078), (0.5661, -0.001184, -0.004682), (0.5808, 0.07435, 0.005439), (0.5742, 0.07441, 0.001929), (0.5945, 0.05863, 0.0102), (0.5901, 0.07083, 0.01034), (0.5673, 0.06087, -0.001804), (0.6055, -0.002469, -0.0205), (0.5856, -0.00391, -0.02858), (0.5856, -0.01945, -0.02858), (0.6049, -0.02355, -0.02073), (0.6036, -0.004622, -0.01749), (0.603, -0.02211, -0.01774), (0.5847, -0.005325, -0.02637), (0.5847, -0.01869, -0.02637), (0.5863, -0.005714, -0.02832), (0.5863, -0.01896, -0.02832), (0.6047, -0.003884, -0.02081), (0.6042, -0.02214, -0.02102), (0.6033, -0.0182, -0.06744), (0.6168, -0.0211, -0.0612), (0.6172, -0.005074, -0.06102), (0.6033, -0.006913, -0.06744), (0.6153, -0.005085, -0.05857), (0.6149, -0.02128, -0.05875), (0.6017, -0.007176, -0.06512), (0.6017, -0.01832, -0.06512), (0.6154, -0.02056, -0.06184), (0.6162, -0.005278, -0.06148), (0.6038, -0.00804, -0.06722), (0.6038, -0.01746, -0.06722), (0.5913, -0.02012, -0.02327), (0.5927, -0.02326, -0.02259), (0.6177, -0.02145, -0.09336), (0.5927, -0.02088, -0.0257), (0.6087, -0.02072, -0.06501), (0.6072, -0.02383, -0.06247), (0.5943, -0.02358, -0.02504), (0.6093, -0.02287, -0.06467), (0.5818, -0.02315, 0.005489), (0.6068, -0.02188, -0.06287), (0.6079, -0.002118, -0.06213), (0.6173, -0.005885, -0.09338), (0.6096, -0.002944, -0.06451), (0.5955, -0.0008886, -0.02128), (0.6084, -0.004753, -0.06191), (0.5955, -0.003404, -0.02127), (0.5804, -0.002279, 0.004657), (0.5968, -0.001132, -0.02403), (0.6062, 0.006388, -0.01942), (0.6056, 0.02426, -0.01966), (0.585, 0.005985, -0.02781), (0.5879, 0.02487, -0.02667), (0.5912, 0.02685, -0.0213), (0.5794, 0.02851, 0.004897), (0.6201, 0.02284, -0.1022), (0.5939, 0.02705, -0.02429), (0.6063, 0.02482, -0.06262), (0.6207, 0.006177, -0.1022), (0.5981, 0.002916, -0.02265), (0.595, 0.00278, -0.01977), (0.6071, 0.005548, -0.06229), (0.5839, 0.0005592, 0.007356), (0.5861, 0.02423, -0.02331), (0.5834, 0.006871, -0.02435), (0.6029, 0.007082, -0.01664), (0.6024, 0.02252, -0.01687), (0.5913, 0.02465, -0.02122), (0.5948, 0.00524, -0.01987), (0.6046, 0.02286, -0.02009), (0.5888, 0.02381, -0.0263), (0.6051, 0.007272, -0.01987), (0.5863, 0.007066, -0.02731), (0.594, 0.0253, -0.02428), (0.5976, 0.005354, -0.02282), (0.6005, 0.006854, -0.06844), (0.6189, 0.006596, -0.06072), (0.6184, 0.02303, -0.06094), (0.603, 0.02336, -0.06739), (0.6084, 0.02433, -0.06514), (0.6091, 0.005868, -0.06485), (0.6012, 0.02219, -0.06473), (0.5997, 0.008139, -0.06577), (0.6169, 0.009649, -0.05814), (0.6164, 0.02103, -0.05836), (0.6064, 0.0228, -0.06256), (0.6071, 0.007543, -0.06228), (0.6175, 0.008493, -0.06106), (0.617, 0.02149, -0.06127), (0.6036, 0.02261, -0.06713), (0.6014, 0.007622, -0.06808), (0.6083, 0.02305, -0.06517), (0.6089, 0.007309, -0.06491), (0.5946, -0.003192, -0.0254), (0.6099, -0.004497, -0.06439), (0.5457, -0.05003, 0.04797), (0.5491, -0.03991, 0.04405), (0.517, -0.0533, 0.04932), (0.5218, -0.06788, 0.05526), (0.5415, -0.06455, 0.05388), (0.5177, -0.03823, 0.04336), (0.5185, -0.05123, 0.05511), (0.5229, -0.06534, 0.06086), (0.5409, -0.06206, 0.05952), (0.5448, -0.04801, 0.0538), (0.5487, -0.0388, 0.05004), (0.518, -0.03714, 0.04936), (0.5479, -0.04073, 0.04463), (0.5226, -0.06669, 0.05502), (0.5187, -0.03917, 0.04398), (0.5448, -0.05012, 0.04826), (0.5181, -0.05316, 0.04952), (0.5409, -0.0636, 0.05375), (0.5173, -0.06092, 0.02627), (0.5217, -0.07347, 0.02627), (0.5403, -0.07079, 0.02627), (0.544, -0.05829, 0.02627), (0.5441, -0.04759, 0.02627), (0.5216, -0.04627, 0.02627), (0.5213, -0.04782, 0.02018), (0.5182, -0.06076, 0.02025), (0.5218, -0.07183, 0.02016), (0.5381, -0.06946, 0.01943), (0.5414, -0.05843, 0.01935), (0.5418, -0.04902, 0.01927), (0.5964, 0.03323, -0.02024), (0.6037, 0.0368, -0.06038), (0.5879, 0.05349, -0.02358), (0.5854, 0.03709, -0.02456), (0.6039, 0.03729, -0.01728), (0.6033, 0.05186, -0.01749), (0.5929, 0.05388, -0.02161), (0.5961, 0.03555, -0.02033), (0.6054, 0.05218, -0.02054), (0.5905, 0.05507, -0.02641), (0.6059, 0.03747, -0.02033), (0.5881, 0.03728, -0.02736), (0.5954, 0.05449, -0.02449), (0.5989, 0.03566, -0.02312), (0.5975, 0.03804, -0.06619), (0.6149, 0.03779, -0.0589), (0.6144, 0.05331, -0.05911), (0.5999, 0.05362, -0.0652), (0.605, 0.05454, -0.06308), (0.6056, 0.03711, -0.0628), (0.5982, 0.05251, -0.06269), (0.597, 0.03925, -0.06345), (0.613, 0.04068, -0.05646), (0.6126, 0.05142, -0.05667), (0.6031, 0.05309, -0.06064), (0.6037, 0.03869, -0.06037), (0.6136, 0.03958, -0.05922), (0.6131, 0.05186, -0.05941), (0.6005, 0.05291, -0.06495), (0.5984, 0.03876, -0.06584), (0.6049, 0.05333, -0.0631), (0.6055, 0.03847, -0.06285), (0.5805, 0.0568, 0.004035), (0.5815, 0.03101, 0.004405), (0.619, 0.06516, -0.07958), (0.6184, 0.07628, -0.07926), (0.5946, 0.0586, -0.01685), (0.6134, 0.06425, -0.08198), (0.6012, 0.07778, -0.04895), (0.5911, 0.07732, -0.01779), (0.6126, 0.07785, -0.08136), (0.5889, 0.07708, -0.01534), (0.5862, 0.07554, -0.01978), (0.584, 0.0601, -0.02104), (0.6007, 0.07504, -0.01404), (0.6013, 0.06042, -0.01416), (0.607, 0.07591, -0.08021), (0.6072, 0.06556, -0.08069), (0.6113, 0.0628, -0.04547), (0.6106, 0.07634, -0.04505), (0.5961, 0.07627, -0.05119), (0.594, 0.06331, -0.05278), (0.6002, 0.0602, -0.01103), (0.5983, 0.07466, -0.01076), (0.5838, 0.07585, -0.01738), (0.5815, 0.05985, -0.01869), (0.5922, 0.05856, -0.0145), (0.6021, 0.06204, -0.0494), (0.5847, 0.07495, -0.01704), (0.5827, 0.06075, -0.0182), (0.5986, 0.06092, -0.01188), (0.598, 0.07354, -0.01179), (0.589, 0.07529, -0.01532), (0.5919, 0.05941, -0.01456), (0.5998, 0.07389, -0.01441), (0.5869, 0.07639, -0.01946), (0.6004, 0.06114, -0.01451), (0.585, 0.06098, -0.02062), (0.5911, 0.07589, -0.01781), (0.5943, 0.05958, -0.01697), (0.5968, 0.06324, -0.05439), (0.6118, 0.063, -0.04805), (0.6111, 0.07643, -0.04762), (0.5986, 0.07672, -0.05291), (0.6029, 0.07751, -0.05102), (0.6038, 0.06242, -0.05148), (0.5971, 0.07564, -0.05079), (0.5953, 0.06417, -0.05216), (0.6101, 0.06537, -0.04584), (0.6096, 0.07467, -0.04559), (0.6014, 0.07613, -0.04898), (0.6021, 0.06367, -0.04932), (0.6106, 0.06454, -0.04827), (0.6101, 0.07516, -0.04794), (0.5991, 0.07611, -0.05272), (0.5975, 0.06387, -0.05406), (0.6029, 0.07646, -0.05109), (0.6036, 0.0636, -0.05147), (0.5801, 0.05744, 0.0049), (0.2627, 0.009222, 0.6728), (0.2775, 0.1915, 0.529), (0.2775, -0.1731, 0.529), (0.3257, 0.009222, 0.6578), (0.3845, 0.009222, 0.624), (0.2153, 0.009222, 0.666), (0.2317, 0.1375, 0.6287), (0.2317, -0.1191, 0.6287), (0.4294, 0.009222, 0.5814), (0.502, 0.009222, 0.4616), (0.2544, 0.1701, 0.5793), (0.2544, -0.1517, 0.5793), (0.487, -0.1268, 0.4546), (0.487, 0.1452, 0.4546), (0.2153, 0.02188, 0.666), (0.2153, -0.003432, 0.666), (0.4044, -0.08773, 0.5766), (0.4044, 0.1062, 0.5766), (0.4722, 0.1269, 0.4486), (0.4722, -0.1085, 0.4486), (0.2627, -0.007585, 0.6715), (0.2627, 0.02603, 0.6715), (0.2014, -0.005401, 0.6881), (0.2014, 0.02385, 0.6881), (0.3181, -0.03324, 0.6577), (0.3181, 0.05169, 0.6577), (0.3641, -0.06874, 0.621), (0.3641, 0.08719, 0.621), (0.5215, 0.009222, 0.4696), (0.2014, 0.009222, 0.6881), (0.258, -0.13, 0.5718), (0.3336, -0.1049, 0.603), (0.3336, 0.1233, 0.603), (0.258, 0.1485, 0.5718), (0.2384, -0.1018, 0.6146), (0.2893, -0.06919, 0.6429), (0.2893, 0.08764, 0.6429), (0.2384, 0.1203, 0.6146), (0.278, -0.1485, 0.5283), (0.278, 0.167, 0.5283), (0.3611, 0.14, 0.5569), (0.3611, -0.1216, 0.5569), (0.2343, 0.04019, 0.6672), (0.4151, 0.1792, 0.4237), (0.2343, -0.02174, 0.6672), (0.4151, -0.1608, 0.4237), (0.2154, 0.04719, 0.6604), (0.3395, 0.2012, 0.3893), (0.2154, -0.02874, 0.6604), (0.3395, -0.1828, 0.3893), (0.2345, -0.005114, 0.6709), (0.2345, 0.02356, 0.6709), (0.2346, 0.009222, 0.6724), (0.421, 0.2057, 0.4258), (0.421, -0.1872, 0.4258), (0.2023, 0.05309, 0.6817), (0.3381, 0.2311, 0.3887), (0.2023, -0.03465, 0.6817), (0.3381, -0.2127, 0.3887), (0.2298, 0.1989, 0.5075), (0.2298, -0.1804, 0.5075), (0.1864, 0.1427, 0.6024), (0.1864, -0.1243, 0.6024), (0.2037, 0.1766, 0.5646), (0.2037, -0.1582, 0.5646), (0.4942, -0.1323, 0.4146), (0.4942, 0.1507, 0.4146), (0.1556, -0.005993, 0.6697), (0.1556, 0.02444, 0.6697), (0.5359, 0.009222, 0.4333), (0.1556, 0.009222, 0.6697), (0.4144, 0.2136, 0.3788), (0.4144, -0.1952, 0.3788), (0.1588, 0.05487, 0.6628), (0.3092, 0.2401, 0.3346), (0.1588, -0.03642, 0.6628), (0.3092, -0.2216, 0.3346), (0.2301, 0.1725, 0.5075), (0.2301, -0.1541, 0.5075), (0.1877, 0.1242, 0.5953), (0.1877, -0.1057, 0.5953), (0.2042, 0.1534, 0.5648), (0.2042, -0.1349, 0.5648), (0.4648, -0.1126, 0.4058), (0.4648, 0.1311, 0.4058), (0.1592, -0.003878, 0.6574), (0.1592, 0.02232, 0.6574), (0.5007, 0.009222, 0.4219), (0.1592, 0.009222, 0.6574), (0.396, 0.1852, 0.375), (0.396, -0.1668, 0.375), (0.1622, 0.04852, 0.6505), (0.3097, 0.208, 0.3353), (0.1622, -0.03008, 0.6505), (0.3097, -0.1895, 0.3353), (0.2561, 0.1754, 0.522), (0.2663, -0.1581, 0.5312), (0.2176, 0.127, 0.6061), (0.2248, -0.1077, 0.6125), (0.2326, 0.1564, 0.5723), (0.2416, -0.138, 0.5804), (0.4597, -0.1066, 0.4193), (0.4597, 0.1251, 0.4193), (0.1934, -0.002976, 0.6602), (0.1926, 0.02378, 0.6595), (0.4955, 0.009222, 0.4354), (0.193, 0.0104, 0.6598), (0.391, 0.1766, 0.3886), (0.391, -0.1581, 0.3886), (0.1947, 0.05046, 0.6528), (0.3342, 0.2018, 0.3558), (0.1971, -0.02981, 0.655), (0.3474, -0.1899, 0.3676), (0.0, 0.2676, 0.4277), (0.0, 0.2676, 0.6537), (0.0, 0.3607, 0.4277), (0.0, 0.3607, 0.6537), (0.1217, 0.2676, 0.4277), (0.1217, 0.2676, 0.6537), (0.1217, 0.3607, 0.4277), (0.1217, 0.3607, 0.6537), (0.0, 0.2676, 0.2626), (0.0, 0.3252, 0.2626), (0.02055, 0.2676, 0.2626), (0.02055, 0.3252, 0.2626), (0.0, 0.3607, 0.4768), (0.04465, 0.3607, 0.4277), (0.1217, 0.3607, 0.5168), (0.04465, 0.3607, 0.478), (0.1082, 0.3792, 0.6427), (0.1217, 0.3607, 0.5912), (0.05328, 0.3607, 0.5093), (0.1014, 0.3792, 0.5894), (0.09694, 0.3792, 0.5164), (0.09694, 0.3607, 0.5164), (0.1014, 0.3607, 0.5894), (0.05328, 0.3792, 0.5093), (0.0, 0.3792, 0.6427), (0.04465, 0.3792, 0.478), (0.1082, 0.3607, 0.6427), (0.0, 0.3792, 0.4768), (0.0, 0.3607, 0.6427), (0.1074, 0.3075, 0.2144), (0.1475, 0.3069, 0.28), (0.2095, 0.3069, 0.3953), (0.172, 0.3075, 0.3282), (0.1653, 0.3239, 0.4191), (0.1279, 0.3239, 0.352), (0.2052, 0.2737, 0.3977), (0.1677, 0.2737, 0.3306), (0.1158, 0.3112, 0.4455), (0.07836, 0.3112, 0.3784), (0.1158, 0.2737, 0.4455), (0.07836, 0.2737, 0.3784), (0.1043, 0.3239, 0.3055), (0.06416, 0.3239, 0.24), (0.1432, 0.2737, 0.2825), (0.1031, 0.2737, 0.217), (0.05587, 0.3112, 0.3338), (0.01575, 0.3112, 0.2683), (0.05587, 0.2737, 0.3338), (0.01575, 0.2737, 0.2683), (0.1323, 0.3589, 0.7225), (0.1365, 0.3641, 0.7499), (0.0, 0.3838, 0.7497), (0.1386, 0.3838, 0.7497), (0.0, 0.3771, 0.7104), (0.1332, 0.3771, 0.7144), (0.0, 0.358, 0.6771), (0.1174, 0.358, 0.677), (0.0, 0.3295, 0.6549), (0.1068, 0.3295, 0.6574), (0.0, 0.2958, 0.6471), (0.1031, 0.2958, 0.6506), (0.0, 0.2622, 0.6549), (0.1068, 0.2622, 0.6574), (0.0, 0.2336, 0.6771), (0.1174, 0.2336, 0.677), (0.0, 0.2146, 0.7104), (0.1332, 0.2146, 0.7144), (0.0, 0.2079, 0.7497), (0.1386, 0.2079, 0.7497), (0.0, 0.2146, 0.7889), (0.1386, 0.2146, 0.7889), (0.0, 0.2336, 0.8222), (0.1386, 0.2336, 0.8222), (0.0, 0.2622, 0.8445), (0.1386, 0.2622, 0.8445), (0.0, 0.2958, 0.8523), (0.1386, 0.2958, 0.8523), (0.0, 0.3295, 0.8445), (0.1386, 0.3295, 0.8445), (0.0, 0.358, 0.8222), (0.1386, 0.358, 0.8222), (0.0, 0.3771, 0.7889), (0.1386, 0.3771, 0.7889), (0.12, 0.3441, 0.6935), (0.1118, 0.322, 0.6783), (0.1089, 0.2958, 0.673), (0.1118, 0.2697, 0.6783), (0.12, 0.2476, 0.6935), (0.1323, 0.2328, 0.7225), (0.1365, 0.2276, 0.7499), (0.1365, 0.2328, 0.7804), (0.1365, 0.2476, 0.8062), (0.1365, 0.2697, 0.8235), (0.1365, 0.2958, 0.8295), (0.1365, 0.322, 0.8235), (0.1365, 0.3441, 0.8062), (0.1365, 0.3589, 0.7804), (0.151, 0.3589, 0.7025), (0.1623, 0.3641, 0.7362), (0.1443, 0.3441, 0.6821), (0.1391, 0.322, 0.6667), (0.1358, 0.2958, 0.6566), (0.1391, 0.2697, 0.6667), (0.1443, 0.2476, 0.6821), (0.151, 0.2328, 0.7025), (0.1623, 0.2276, 0.7362), (0.1731, 0.2328, 0.7689), (0.1815, 0.2476, 0.7941), (0.188, 0.2697, 0.8135), (0.1912, 0.2958, 0.8232), (0.188, 0.322, 0.8135), (0.1815, 0.3441, 0.7941), (0.1731, 0.3589, 0.7689), (0.1534, 0.3462, 0.7096), (0.1624, 0.3504, 0.7366), (0.148, 0.3344, 0.6934), (0.1439, 0.3167, 0.6811), (0.1412, 0.2958, 0.673), (0.1439, 0.275, 0.6811), (0.148, 0.2573, 0.6934), (0.1534, 0.2455, 0.7096), (0.1624, 0.2413, 0.7366), (0.1711, 0.2455, 0.7626), (0.1778, 0.2573, 0.7828), (0.1829, 0.275, 0.7983), (0.1855, 0.2958, 0.806), (0.1829, 0.3167, 0.7983), (0.1778, 0.3344, 0.7828), (0.1711, 0.3462, 0.7626), (0.1895, 0.3493, 0.6937), (0.199, 0.3537, 0.7223), (0.1837, 0.3367, 0.6765), (0.1794, 0.318, 0.6634), (0.1765, 0.2958, 0.6575), (0.1794, 0.2737, 0.6634), (0.1837, 0.255, 0.6765), (0.1895, 0.2424, 0.6937), (0.199, 0.238, 0.7223), (0.2082, 0.2424, 0.7499), (0.2153, 0.255, 0.7714), (0.2208, 0.2737, 0.7878), (0.2235, 0.2958, 0.796), (0.2208, 0.318, 0.7878), (0.2153, 0.3367, 0.7714), (0.2082, 0.3493, 0.7499), (0.0, 0.3792, 0.5883), (0.2489, 0.2818, 0.5926), (0.2264, 0.2935, 0.5937), (0.2096, 0.3115, 0.5998), (0.201, 0.3331, 0.61), (0.2021, 0.3551, 0.6227), (0.2125, 0.374, 0.6359), (0.2308, 0.3871, 0.6477), (0.2541, 0.3922, 0.6563), (0.2789, 0.3887, 0.6604), (0.3014, 0.3771, 0.6593), (0.3182, 0.3591, 0.6532), (0.3268, 0.3374, 0.643), (0.3257, 0.3155, 0.6303), (0.3153, 0.2965, 0.6171), (0.297, 0.2835, 0.6053), (0.2737, 0.2783, 0.5967), (0.2515, 0.2911, 0.5985), (0.2329, 0.3008, 0.5995), (0.219, 0.3156, 0.6045), (0.212, 0.3335, 0.6129), (0.2129, 0.3516, 0.6233), (0.2215, 0.3673, 0.6343), (0.2366, 0.378, 0.644), (0.2558, 0.3823, 0.6511), (0.2763, 0.3794, 0.6545), (0.2949, 0.3698, 0.6535), (0.3088, 0.3549, 0.6485), (0.3158, 0.337, 0.6401), (0.315, 0.3189, 0.6297), (0.3063, 0.3033, 0.6187), (0.2912, 0.2925, 0.609), (0.272, 0.2882, 0.6019), (0.2463, 0.2732, 0.6146), (0.2277, 0.2828, 0.6155), (0.2139, 0.2977, 0.6205), (0.2068, 0.3156, 0.6289), (0.2077, 0.3337, 0.6394), (0.2163, 0.3493, 0.6503), (0.2314, 0.3601, 0.6601), (0.2507, 0.3644, 0.6672), (0.2712, 0.3615, 0.6705), (0.2897, 0.3518, 0.6696), (0.3036, 0.337, 0.6645), (0.3107, 0.3191, 0.6562), (0.3098, 0.301, 0.6457), (0.3012, 0.2853, 0.6348), (0.2861, 0.2746, 0.625), (0.2668, 0.2703, 0.6179), (0.2402, 0.2635, 0.6121), (0.2164, 0.2759, 0.6126), (0.1986, 0.2952, 0.6181), (0.1896, 0.3186, 0.6258), (0.1907, 0.3424, 0.634), (0.2018, 0.3631, 0.6471), (0.2211, 0.3775, 0.6646), (0.2457, 0.3834, 0.6734), (0.2719, 0.3799, 0.6779), (0.2957, 0.3675, 0.6773), (0.3134, 0.3482, 0.6719), (0.3224, 0.3248, 0.6623), (0.3213, 0.301, 0.6501), (0.3103, 0.2803, 0.6371), (0.291, 0.2659, 0.6253), (0.2664, 0.26, 0.6165), (0.2462, 0.2536, 0.6248), (0.2223, 0.2662, 0.6209), (0.2034, 0.286, 0.6231), (0.1926, 0.3098, 0.6266), (0.1915, 0.3341, 0.6388), (0.2001, 0.3552, 0.6516), (0.2173, 0.3699, 0.674), (0.2404, 0.3759, 0.6874), (0.2658, 0.3724, 0.6967), (0.2898, 0.3598, 0.7006), (0.3086, 0.34, 0.6984), (0.3194, 0.3162, 0.6905), (0.3206, 0.2919, 0.678), (0.3119, 0.2708, 0.6629), (0.2948, 0.2561, 0.6475), (0.2717, 0.2501, 0.6341), (0.2407, 0.188, 0.6833), (0.2666, 0.1892, 0.7114), (0.289, 0.2049, 0.7381), (0.3046, 0.2327, 0.7593), (0.311, 0.2683, 0.7717), (0.3072, 0.3063, 0.7735), (0.2938, 0.3409, 0.7644), (0.2728, 0.3669, 0.7458), (0.246, 0.3852, 0.7238), (0.2215, 0.3835, 0.6924), (0.2047, 0.3714, 0.6702), (0.1847, 0.3438, 0.6475), (0.1771, 0.3126, 0.6333), (0.1809, 0.2619, 0.6304), (0.1943, 0.2273, 0.6395), (0.2153, 0.2013, 0.6581), (0.2062, 0.2007, 0.6647), (0.1883, 0.2269, 0.6427), (0.1764, 0.262, 0.6315), (0.1723, 0.3088, 0.6337), (0.1766, 0.3416, 0.6455), (0.1887, 0.375, 0.6699), (0.2067, 0.3899, 0.7002), (0.2279, 0.3882, 0.7325), (0.2491, 0.3723, 0.7619), (0.267, 0.3418, 0.7839), (0.2789, 0.3067, 0.7951), (0.2831, 0.2683, 0.7939), (0.2787, 0.2323, 0.7804), (0.2666, 0.2042, 0.7567), (0.2486, 0.1884, 0.7264), (0.2274, 0.1871, 0.6941), (0.1864, 0.1945, 0.6822), (0.1754, 0.2225, 0.6539), (0.1687, 0.2604, 0.6367), (0.1673, 0.3024, 0.6347), (0.1715, 0.3455, 0.647), (0.1806, 0.3737, 0.6672), (0.1932, 0.3921, 0.6995), (0.2074, 0.3946, 0.736), (0.221, 0.3808, 0.7711), (0.232, 0.3528, 0.7994), (0.2387, 0.315, 0.8166), (0.2401, 0.2729, 0.8201), (0.2359, 0.2331, 0.8094), (0.2268, 0.2016, 0.7861), (0.2143, 0.1832, 0.7538), (0.2001, 0.1808, 0.7173), (0.2269, 0.3796, 0.6917), (0.2085, 0.3681, 0.6694), (0.3298, 0.2761, 0.7341), (0.2454, 0.2101, 0.6546), (0.2732, 0.2029, 0.6709), (0.1914, 0.3459, 0.6489), (0.3008, 0.216, 0.6952), (0.1835, 0.3162, 0.6348), (0.3207, 0.2418, 0.7174), (0.1861, 0.2836, 0.6301), (0.1988, 0.253, 0.6307), (0.2879, 0.3683, 0.7321), (0.2571, 0.3824, 0.7164), (0.3121, 0.3431, 0.742), (0.2196, 0.2291, 0.6393), (0.3268, 0.3139, 0.7427), (0.3242, 0.2529, 0.6807), (0.2949, 0.3611, 0.7123), (0.2779, 0.2257, 0.6548), (0.2241, 0.2396, 0.6368), (0.2503, 0.2275, 0.6458), (0.3167, 0.3386, 0.7144), (0.3044, 0.2349, 0.6643), (0.3325, 0.2823, 0.6965), (0.2663, 0.3754, 0.7079), (0.3303, 0.3127, 0.7065), (0.2385, 0.3795, 0.6917), (0.0, 0.2676, 0.5845), (0.1217, 0.2676, 0.5845), (0.1217, 0.168, 0.5845), (0.1217, 0.168, 0.4277), (0.0, 0.168, 0.4277), (0.0, 0.168, 0.2626), (0.02055, 0.168, 0.2626), (0.0, 0.168, 0.5845), (0.0, 0.2629, 0.4277), (0.0, 0.2249, 0.5845), (0.1217, 0.2249, 0.4277), (0.02055, 0.2249, 0.3103), (0.0, 0.2249, 0.3103), (0.1217, 0.2249, 0.5845)], [(358, 359), (361, 362), (362, 373), (371, 359)], [(8, 7, 61, 62), (7, 5, 56, 61), (12, 4, 55, 67), (3, 14, 71, 48), (1, 12, 67, 46), (11, 3, 48, 66), (14, 2, 47, 71), (0, 13, 70, 45), (6, 10, 64, 60), (5, 11, 66, 56), (10, 9, 63, 64), (13, 1, 46, 70), (9, 8, 62, 63), (4, 6, 60, 55), (6, 4, 19, 21), (8, 9, 24, 23), (1, 13, 28, 16), (9, 10, 25, 24), (11, 5, 20, 26), (10, 6, 21, 25), (2, 14, 29, 17), (13, 0, 15, 28), (3, 11, 26, 18), (12, 1, 16, 27), (14, 3, 18, 29), (4, 12, 27, 19), (5, 7, 22, 20), (7, 8, 23, 22), (27, 16, 31, 42), (22, 23, 38, 37), (28, 15, 30, 43), (23, 24, 39, 38), (29, 18, 33, 44), (24, 25, 40, 39), (25, 21, 36, 40), (16, 28, 43, 31), (20, 22, 37, 35), (17, 29, 44, 32), (21, 19, 34, 36), (18, 26, 41, 33), (26, 20, 35, 41), (19, 27, 42, 34), (72, 50, 48, 71), (73, 52, 50, 72), (74, 54, 52, 73), (70, 46, 54, 74), (66, 65, 57, 56), (68, 67, 55, 59), (65, 69, 58, 57), (69, 68, 59, 58), (58, 59, 64, 63), (56, 57, 62, 61), (59, 55, 60, 64), (57, 58, 63, 62), (52, 54, 68, 69), (50, 52, 69, 65), (54, 46, 67, 68), (48, 50, 65, 66), (45, 70, 74, 53), (53, 74, 73, 51), (51, 73, 72, 49), (49, 72, 71, 47), (36, 34, 79, 81), (33, 41, 86, 78), (41, 35, 80, 86), (34, 42, 87, 79), (42, 31, 76, 87), (37, 38, 83, 82), (43, 30, 75, 88), (38, 39, 84, 83), (44, 33, 78, 89), (39, 40, 85, 84), (40, 36, 81, 85), (31, 43, 88, 76), (35, 37, 82, 80), (32, 44, 89, 77), (78, 86, 98, 91), (84, 85, 97, 96), (89, 78, 91, 99), (86, 80, 92, 98), (85, 81, 93, 97), (82, 83, 95, 94), (77, 89, 99, 90), (80, 82, 94, 92), (83, 84, 96, 95), (99, 91, 100, 103), (98, 92, 101, 102), (91, 98, 102, 100), (95, 96, 106, 105), (94, 95, 105, 104), (107, 108, 111, 110), (101, 104, 108, 107), (109, 106, 96, 97), (113, 112, 105, 106), (109, 114, 113, 106), (112, 108, 104, 105), (94, 104, 101, 92), (112, 115, 111, 108), (113, 116, 115, 112), (114, 117, 116, 113), (118, 109, 97, 93), (114, 109, 118, 119), (117, 114, 119, 120), (90, 99, 103, 121), (121, 103, 123, 124), (103, 100, 122, 123), (124, 123, 126, 127), (123, 122, 125, 126), (127, 126, 129, 130), (126, 125, 128, 129), (130, 129, 132, 133), (129, 128, 131, 132), (131, 128, 134, 135), (135, 134, 136, 137), (137, 136, 138, 139), (139, 138, 140, 141), (101, 107, 145, 143), (125, 122, 147, 148), (140, 138, 152, 153), (107, 110, 146, 145), (138, 136, 151, 152), (100, 102, 144, 142), (136, 134, 150, 151), (128, 125, 148, 149), (122, 100, 142, 147), (134, 128, 149, 150), (102, 101, 143, 144), (153, 146, 110, 140), (137, 139, 159, 158), (132, 131, 154, 155), (131, 135, 157, 154), (139, 141, 160, 159), (133, 132, 155, 156), (135, 137, 158, 157), (158, 159, 166, 165), (154, 157, 164, 161), (155, 154, 161, 162), (159, 160, 167, 166), (157, 158, 165, 164), (156, 155, 162, 163), (165, 166, 173, 172), (161, 164, 171, 168), (162, 161, 168, 169), (166, 167, 174, 173), (164, 165, 172, 171), (163, 162, 169, 170), (172, 173, 180, 179), (168, 171, 178, 175), (169, 168, 175, 176), (173, 174, 181, 180), (171, 172, 179, 178), (170, 169, 176, 177), (116, 117, 186, 185), (110, 111, 183, 182), (115, 116, 185, 184), (111, 115, 184, 183), (117, 120, 187, 186), (188, 140, 110, 182), (184, 185, 192, 191), (188, 182, 189, 195), (182, 183, 190, 189), (185, 186, 193, 192), (183, 184, 191, 190), (186, 187, 194, 193), (141, 188, 195, 160), (141, 140, 188), (189, 190, 198, 197), (195, 189, 197, 203), (160, 195, 203, 196), (192, 193, 201, 200), (190, 191, 199, 198), (193, 194, 202, 201), (191, 192, 200, 199), (160, 196, 220), (203, 197, 205, 211), (200, 201, 209, 208), (198, 199, 207, 206), (196, 203, 211, 204), (201, 202, 210, 209), (199, 200, 208, 207), (197, 198, 206, 205), (167, 220, 221, 174), (207, 208, 216, 215), (205, 206, 214, 213), (211, 205, 213, 219), (208, 209, 217, 216), (206, 207, 215, 214), (204, 211, 219, 212), (209, 210, 218, 217), (174, 221, 222, 181), (221, 220, 196, 204), (222, 221, 204, 212), (220, 167, 160), (180, 181, 229, 228), (212, 219, 237, 230), (213, 214, 232, 231), (222, 212, 230, 238), (176, 175, 223, 224), (214, 215, 233, 232), (215, 216, 234, 233), (177, 176, 224, 225), (175, 178, 226, 223), (216, 217, 235, 234), (181, 222, 238, 229), (178, 179, 227, 226), (217, 218, 236, 235), (219, 213, 231, 237), (179, 180, 228, 227), (229, 238, 254, 245), (232, 233, 249, 248), (224, 223, 239, 240), (233, 234, 250, 249), (225, 224, 240, 241), (234, 235, 251, 250), (223, 226, 242, 239), (235, 236, 252, 251), (226, 227, 243, 242), (237, 231, 247, 253), (227, 228, 244, 243), (230, 237, 253, 246), (228, 229, 245, 244), (238, 230, 246, 254), (231, 232, 248, 247), (244, 245, 261, 260), (254, 246, 262, 270), (247, 248, 264, 263), (245, 254, 270, 261), (248, 249, 265, 264), (240, 239, 255, 256), (249, 250, 266, 265), (241, 240, 256, 257), (250, 251, 267, 266), (239, 242, 258, 255), (251, 252, 268, 267), (242, 243, 259, 258), (253, 247, 263, 269), (243, 244, 260, 259), (246, 253, 269, 262), (260, 261, 286, 273), (270, 262, 274, 282), (263, 264, 276, 275), (261, 270, 282, 286), (264, 265, 277, 276), (256, 255, 283, 284), (265, 266, 278, 277), (257, 256, 284, 285), (266, 267, 279, 278), (255, 258, 271, 283), (267, 268, 280, 279), (258, 259, 272, 271), (269, 263, 275, 281), (259, 260, 273, 272), (262, 269, 281, 274), (302, 293, 286, 282), (278, 298, 297, 277), (276, 296, 295, 275), (281, 301, 294, 274), (273, 286, 293, 292), (274, 294, 302, 282), (313, 289, 315, 287, 288), (284, 315, 289, 285), (277, 297, 296, 276), (283, 271, 290, 287), (281, 275, 295, 301), (271, 272, 291, 290), (272, 273, 292, 291), (295, 296, 305, 304), (302, 294, 303, 311), (301, 295, 304, 310), (298, 299, 308, 307), (296, 297, 306, 305), (294, 301, 310, 303), (299, 300, 309, 308), (297, 298, 307, 306), (279, 299, 298, 278), (280, 300, 299, 279), (312, 317, 316, 293, 302, 311), (292, 293, 316, 314), (288, 287, 290, 314), (290, 291, 292, 314), (315, 284, 283, 287), (314, 316, 317, 288), (288, 317, 312, 313), (323, 322, 332, 333), (320, 319, 329, 330), (327, 326, 336, 337), (324, 323, 333, 334), (321, 320, 330, 331), (318, 327, 337, 328), (325, 324, 334, 335), (322, 321, 331, 332), (319, 318, 328, 329), (326, 325, 335, 336), (330, 329, 339, 340), (336, 364, 337), (334, 333, 343, 344), (331, 330, 340, 341), (335, 334, 344, 345), (332, 331, 341, 342), (329, 328, 338, 339), (336, 335, 345, 346), (333, 332, 342, 343), (319, 320, 321, 322, 323, 324, 325, 326, 327, 318), (337, 364, 366, 348, 328), (348, 366, 368, 351), (338, 328, 348, 349), (352, 351, 354, 355), (349, 348, 351, 352), (355, 354, 357, 358), (361, 358, 347, 353), (364, 363, 365, 366), (366, 365, 367, 368), (370, 369, 371, 372), (368, 367, 369, 370), (372, 371, 373, 374), (363, 364, 336, 346), (351, 368, 370, 354), (354, 370, 372, 357), (374, 360, 357, 372), (350, 356, 376, 378), (358, 357, 350, 347), (357, 360, 356, 350), (375, 377, 381, 379), (353, 347, 377, 375), (347, 350, 378, 377), (381, 382, 386, 385), (378, 376, 380, 382), (377, 378, 382, 381), (385, 386, 390, 389), (379, 381, 385, 383), (382, 380, 384, 386), (390, 388, 392, 394), (383, 385, 389, 387), (386, 384, 388, 390), (394, 392, 396, 398), (389, 390, 394, 393), (387, 389, 393, 391), (397, 398, 396, 395), (393, 394, 398, 397), (391, 393, 397, 395), (236, 218, 413, 414), (93, 81, 402, 405), (280, 268, 416, 417), (268, 252, 415, 416), (76, 88, 404, 400), (118, 93, 405, 406), (187, 120, 408, 409), (194, 187, 409, 410), (81, 79, 401, 402), (119, 118, 406, 407), (252, 236, 414, 415), (79, 87, 403, 401), (202, 194, 410, 411), (309, 300, 418, 419), (87, 76, 400, 403), (210, 202, 411, 412), (88, 75, 399, 404), (120, 119, 407, 408), (300, 280, 417, 418), (218, 210, 412, 413), (144, 143, 145, 146, 153, 152, 151, 150, 149, 148, 147, 142), (454, 455, 430, 424), (433, 426, 547, 549), (538, 539, 425, 423), (460, 461, 428, 420), (542, 541, 427, 421), (421, 427, 546, 544), (455, 425, 432, 456), (461, 431, 437, 462), (539, 426, 433, 540), (541, 428, 435, 543), (432, 540, 486, 438), (434, 543, 497, 440), (434, 440, 550, 548), (456, 432, 438, 473, 457), (462, 437, 443, 493, 463), (438, 486, 487, 472), (440, 497, 498, 481, 446), (439, 440, 446, 483, 445), (476, 472, 444, 474), (463, 493, 495, 491), (444, 484, 447, 451, 450), (464, 494, 449, 453, 465), (458, 474, 444, 450, 459), (448, 478, 458, 459, 452), (442, 479, 480, 477), (436, 456, 457, 479, 442), (430, 455, 456, 436), (423, 425, 455, 454), (447, 489, 464, 465, 451), (492, 491, 464, 489), (435, 462, 463, 488, 441), (428, 461, 462, 435), (429, 431, 461, 460), (465, 453, 469, 471), (451, 465, 471, 467), (459, 450, 466, 470), (450, 451, 467, 466), (452, 459, 470, 468), (475, 476, 474, 458), (457, 473, 476, 475), (473, 438, 472, 476), (477, 480, 478, 448), (485, 482, 445, 483), (480, 479, 457, 475), (478, 480, 475, 458), (481, 485, 483, 446), (447, 484, 485, 481), (484, 444, 482, 485), (490, 492, 489, 447), (482, 487, 486, 439, 445), (472, 487, 482, 444), (441, 488, 492, 490), (488, 463, 491, 492), (503, 500, 502, 515), (494, 495, 496, 449), (491, 495, 494, 464), (496, 495, 493, 443), (481, 498, 490, 447), (490, 498, 497, 441), (482, 505, 507, 487), (495, 511, 509, 491), (490, 492, 510, 508), (487, 507, 499, 472), (513, 508, 520, 524), (492, 491, 509, 510), (475, 500, 503, 480), (475, 476, 501, 500), (481, 504, 506, 485), (476, 472, 499, 501), (498, 513, 504, 481), (485, 506, 505, 482), (498, 490, 508, 513), (509, 511, 523, 521), (500, 501, 514, 502), (499, 507, 519, 512), (506, 504, 516, 518), (501, 499, 512, 514), (508, 510, 522, 520), (505, 506, 518, 517), (504, 513, 524, 516), (510, 509, 521, 522), (507, 505, 517, 519), (519, 517, 530, 532), (521, 523, 536, 534), (512, 519, 532, 526), (515, 502, 525, 528), (514, 512, 526, 527), (516, 524, 537, 529), (520, 522, 535, 533), (517, 518, 531, 530), (524, 520, 533, 537), (518, 516, 529, 531), (522, 521, 534, 535), (502, 514, 527, 525), (503, 515, 528, 480), (495, 536, 523, 511), (425, 539, 540, 432), (422, 426, 539, 538), (486, 540, 433, 439), (427, 541, 543, 434), (420, 428, 541, 542), (497, 543, 435, 441), (545, 544, 845, 846), (547, 545, 846, 880, 871, 870, 869, 872, 848), (549, 547, 848, 850), (422, 421, 544, 545), (426, 422, 545, 547), (439, 433, 549, 551), (427, 434, 548, 546), (440, 439, 551, 550), (538, 423, 555, 560), (542, 421, 553, 561), (422, 538, 560, 554), (420, 542, 561, 552), (423, 454, 558, 555), (454, 424, 556, 558), (460, 420, 552, 559), (429, 460, 559, 557), (421, 422, 554, 553), (560, 555, 565, 570), (557, 559, 569, 567), (558, 556, 566, 568), (559, 552, 562, 569), (554, 560, 570, 564), (561, 553, 563, 571), (553, 554, 564, 563), (552, 561, 571, 562), (555, 558, 568, 565), (569, 562, 572, 579), (564, 570, 580, 574), (571, 563, 573, 581), (563, 564, 574, 573), (562, 571, 581, 572), (565, 568, 578, 575), (570, 565, 575, 580), (567, 569, 579, 577), (568, 566, 576, 578), (572, 581, 591, 582), (575, 578, 588, 585), (580, 575, 585, 590), (577, 579, 589, 587), (578, 576, 586, 588), (579, 572, 582, 589), (574, 580, 590, 584), (581, 573, 583, 591), (573, 574, 584, 583), (587, 589, 599, 597), (588, 586, 596, 598), (589, 582, 592, 599), (584, 590, 600, 594), (591, 583, 593, 601), (583, 584, 594, 593), (582, 591, 601, 592), (585, 588, 598, 595), (590, 585, 595, 600), (682, 681, 603, 611), (681, 683, 604, 603), (684, 682, 611, 602), (686, 685, 608, 605), (687, 686, 605, 610), (689, 688, 609, 607), (685, 690, 606, 608), (688, 684, 602, 609), (683, 687, 610, 604), (665, 666, 607, 609), (611, 603, 613, 619), (610, 605, 615, 618), (609, 602, 612, 617), (604, 610, 618, 614), (605, 608, 616, 615), (603, 604, 614, 613), (665, 609, 617, 668), (602, 611, 619, 612), (614, 618, 626, 622), (619, 613, 621, 627), (613, 614, 622, 621), (612, 619, 627, 620), (615, 616, 624, 623), (618, 615, 623, 626), (617, 612, 620, 625), (668, 617, 625, 670), (625, 620, 628, 633), (670, 625, 633, 672), (622, 626, 634, 630), (627, 621, 629, 635), (621, 622, 630, 629), (620, 627, 635, 628), (623, 624, 632, 631), (626, 623, 631, 634), (628, 635, 643, 636), (631, 632, 640, 639), (634, 631, 639, 642), (633, 628, 636, 641), (672, 633, 641, 674), (630, 634, 642, 677, 638), (635, 629, 637, 678, 643), (629, 630, 638, 637), (640, 661, 648, 655), (636, 643, 652, 657), (675, 663, 646, 645), (660, 641, 654, 649), (677, 642, 653, 679), (663, 677, 679, 646), (678, 662, 647, 680), (639, 640, 655, 656), (658, 660, 649, 651), (661, 659, 650, 648), (643, 678, 680, 652), (642, 639, 656, 653), (674, 641, 660, 658), (640, 673, 659, 661), (673, 674, 658, 659), (637, 638, 675, 676), (678, 637, 676, 662), (638, 677, 663, 675), (632, 671, 673, 640), (671, 672, 674, 673), (624, 669, 671, 632), (669, 670, 672, 671), (616, 667, 669, 624), (667, 668, 670, 669), (608, 664, 667, 616), (664, 665, 668, 667), (606, 664, 608), (662, 676, 644, 647), (641, 636, 657, 654), (676, 675, 645, 644), (659, 658, 651, 650), (594, 600, 687, 683), (599, 592, 684, 688), (598, 596, 690, 685), (597, 599, 688, 689), (600, 595, 686, 687), (595, 598, 685, 686), (592, 601, 682, 684), (593, 594, 683, 681), (601, 593, 681, 682), (680, 647, 694, 706), (656, 655, 702, 703), (651, 649, 696, 698), (653, 656, 703, 700), (648, 650, 697, 695), (652, 680, 706, 699), (654, 657, 704, 701), (650, 651, 698, 697), (644, 645, 692, 691), (655, 648, 695, 702), (647, 644, 691, 694), (649, 654, 701, 696), (645, 646, 693, 692), (657, 652, 699, 704), (646, 679, 705, 693), (679, 653, 700, 705), (736, 735, 711, 718), (738, 737, 707, 710), (740, 739, 717, 712), (742, 741, 709, 708), (744, 743, 715, 720), (741, 745, 721, 709), (745, 746, 716, 721), (747, 738, 710, 722), (748, 736, 718, 719), (749, 740, 712, 714), (746, 748, 719, 716), (735, 750, 713, 711), (743, 747, 722, 715), (739, 744, 720, 717), (750, 749, 714, 713), (737, 742, 708, 707), (752, 751, 729, 727), (754, 753, 734, 731), (756, 755, 733, 732), (751, 757, 730, 729), (759, 758, 724, 723), (761, 759, 723, 726), (762, 756, 732, 728), (758, 763, 725, 724), (755, 754, 731, 733), (709, 721, 767, 768), (753, 761, 726, 734), (718, 711, 769, 770), (757, 762, 728, 730), (752, 727, 774, 775), (691, 692, 742, 737), (697, 698, 749, 750), (701, 704, 744, 739), (699, 706, 747, 743), (695, 697, 750, 735), (700, 703, 748, 746), (698, 696, 740, 749), (703, 702, 736, 748), (706, 694, 738, 747), (705, 700, 746, 745), (693, 705, 745, 741), (704, 699, 743, 744), (692, 693, 741, 742), (696, 701, 739, 740), (694, 691, 737, 738), (702, 695, 735, 736), (725, 763, 777, 773), (714, 712, 762, 757), (722, 710, 761, 753), (716, 719, 772, 771), (720, 715, 754, 755), (708, 709, 763, 758), (712, 717, 756, 762), (710, 707, 759, 761), (707, 708, 758, 759), (713, 714, 757, 751), (717, 720, 755, 756), (715, 722, 753, 754), (711, 713, 751, 752), (775, 774, 784, 785), (770, 769, 764, 760), (768, 767, 766, 765), (773, 777, 786, 783), (771, 772, 782, 781), (763, 709, 768, 777), (721, 716, 771, 767), (711, 752, 775, 769), (719, 718, 770, 772), (782, 760, 776, 788), (764, 785, 795, 778), (766, 781, 787, 780), (785, 784, 791, 795), (760, 764, 778, 776), (765, 766, 780, 779), (767, 771, 781, 766), (769, 775, 785, 764), (772, 770, 760, 782), (777, 768, 765, 786), (796, 795, 791, 792), (797, 798, 789, 790), (798, 799, 793, 789), (800, 796, 792, 794), (799, 800, 794, 793), (787, 788, 800, 799), (788, 776, 796, 800), (780, 787, 799, 798), (779, 780, 798, 797), (776, 778, 795, 796), (786, 765, 779, 797), (781, 782, 788, 787), (783, 786, 797, 790), (784, 774, 814, 816), (783, 790, 818, 815), (734, 726, 804, 812), (790, 789, 817, 818), (791, 784, 816, 819), (773, 783, 815, 813), (730, 728, 806, 808), (792, 791, 819, 820), (727, 729, 807, 805), (789, 793, 821, 817), (729, 730, 808, 807), (725, 773, 813, 803), (794, 792, 820, 822), (731, 734, 812, 809), (728, 732, 810, 806), (793, 794, 822, 821), (723, 724, 802, 801), (774, 727, 805, 814), (733, 731, 809, 811), (726, 723, 801, 804), (732, 733, 811, 810), (724, 725, 803, 802), (815, 818, 840, 837), (813, 815, 837, 835), (807, 808, 830, 829), (809, 812, 834, 831), (819, 816, 838, 841), (806, 810, 832, 828), (801, 802, 824, 823), (818, 817, 839, 840), (811, 809, 831, 833), (804, 801, 823, 826), (820, 819, 841, 842), (810, 811, 833, 832), (802, 803, 825, 824), (817, 821, 843, 839), (814, 805, 827, 836), (812, 804, 826, 834), (822, 820, 842, 844), (803, 813, 835, 825), (808, 806, 828, 830), (821, 822, 844, 843), (816, 814, 836, 838), (805, 807, 829, 827), (831, 834, 826, 823, 824, 825, 835, 837, 840, 839, 843, 844, 842, 841, 838, 836, 827, 829, 830, 828, 832, 833), (868, 867, 897, 898), (850, 848, 856, 858), (852, 850, 858, 860), (548, 550, 851, 849), (550, 551, 852, 851), (546, 548, 849, 847), (544, 546, 847, 876, 875, 874, 873, 877, 845), (551, 549, 850, 852), (860, 858, 888, 890), (854, 853, 881, 882), (867, 866, 896, 897), (846, 845, 853, 854), (849, 851, 859, 857), (851, 852, 860, 859), (847, 849, 857, 855), (859, 860, 890, 889), (866, 865, 895, 896), (858, 856, 884, 888), (848, 872, 864, 856), (877, 873, 868, 878), (863, 869, 870, 862), (862, 870, 871, 861), (879, 880, 846, 854), (864, 872, 869, 863), (868, 873, 874, 867), (867, 874, 875, 866), (866, 875, 876, 865), (865, 876, 847, 855), (861, 871, 880, 879), (845, 877, 878, 853), (879, 854, 882, 891), (885, 894, 912, 903), (883, 887, 905, 901), (894, 893, 911, 912), (893, 892, 910, 911), (881, 886, 904, 899), (892, 891, 909, 910), (898, 897, 915, 916), (884, 885, 903, 902), (861, 879, 891, 892), (857, 859, 889, 887), (856, 864, 885, 884), (862, 861, 892, 893), (853, 878, 886, 881), (863, 862, 893, 894), (864, 863, 894, 885), (878, 868, 898, 886), (855, 857, 887, 883), (865, 855, 883, 895), (907, 908, 926, 925), (913, 901, 919, 931), (906, 902, 920, 924), (903, 912, 930, 921), (901, 905, 923, 919), (912, 911, 929, 930), (911, 910, 928, 929), (899, 904, 922, 917), (888, 884, 902, 906), (895, 883, 901, 913), (889, 890, 908, 907), (886, 898, 916, 904), (882, 881, 899, 900), (896, 895, 913, 914), (890, 888, 906, 908), (891, 882, 900, 909), (897, 896, 914, 915), (887, 889, 907, 905), (918, 917, 935, 936), (922, 934, 952, 940), (925, 926, 944, 943), (931, 919, 937, 949), (924, 920, 938, 942), (921, 930, 948, 939), (919, 923, 941, 937), (930, 929, 947, 948), (904, 916, 934, 922), (900, 899, 917, 918), (914, 913, 931, 932), (908, 906, 924, 926), (909, 900, 918, 927), (915, 914, 932, 933), (905, 907, 925, 923), (902, 903, 921, 920), (916, 915, 933, 934), (910, 909, 927, 928), (950, 949, 967, 968), (936, 935, 953, 954), (940, 952, 970, 958), (943, 944, 962, 961), (949, 937, 955, 967), (942, 938, 956, 960), (939, 948, 966, 957), (937, 941, 959, 955), (932, 931, 949, 950), (926, 924, 942, 944), (927, 918, 936, 945), (933, 932, 950, 951), (923, 925, 943, 941), (920, 921, 939, 938), (934, 933, 951, 952), (928, 927, 945, 946), (917, 922, 940, 935), (929, 928, 946, 947), (963, 954, 972, 981), (962, 960, 978, 980), (968, 967, 985, 986), (954, 953, 971, 972), (958, 970, 988, 976), (961, 962, 980, 979), (967, 955, 973, 985), (960, 956, 974, 978), (944, 942, 960, 962), (945, 936, 954, 963), (951, 950, 968, 969), (941, 943, 961, 959), (938, 939, 957, 956), (952, 951, 969, 970), (946, 945, 963, 964), (935, 940, 958, 953), (947, 946, 964, 965), (948, 947, 965, 966), (969, 968, 986, 987), (959, 961, 979, 977), (956, 957, 975, 974), (970, 969, 987, 988), (964, 963, 981, 982), (953, 958, 976, 971), (965, 964, 982, 983), (966, 965, 983, 984), (955, 959, 977, 973), (957, 966, 984, 975), (987, 986, 1004, 1005), (974, 975, 993, 992), (977, 979, 997, 995), (988, 987, 1005, 1006), (982, 981, 999, 1000), (976, 988, 1006, 994), (980, 978, 996, 998), (983, 982, 1000, 1001), (981, 972, 990, 999), (972, 971, 989, 990), (984, 983, 1001, 1002), (975, 984, 1002, 993), (978, 974, 992, 996), (979, 980, 998, 997), (985, 973, 991, 1003), (973, 977, 995, 991), (986, 985, 1003, 1004), (971, 976, 994, 989), (1004, 1003, 1021, 1022), (990, 989, 1007, 1008), (1005, 1004, 1022, 1023), (995, 997, 1015, 1013), (1095, 1139, 1132, 1059), (1006, 1005, 1023, 1024), (1000, 999, 1017, 1018), (996, 1014, 1015, 997, 998), (994, 1006, 1024, 1012), (1001, 1000, 1018, 1025, 1019), (996, 992, 1010, 1014), (999, 990, 1008, 1017), (1002, 1001, 1019, 1020), (991, 995, 1013, 1009), (993, 1002, 1020, 1026, 1011), (989, 994, 1012, 1007), (1003, 991, 1009, 1021), (992, 993, 1011, 1010), (1011, 1018, 1017, 1010), (1198, 1197, 1027, 1028), (1010, 1017, 1008, 1014), (1196, 1195, 1030, 1031), (1028, 1027, 1213, 1214), (1035, 1036, 1223, 1222), (1195, 1199, 1029, 1030), (1200, 1196, 1031, 1032), (1199, 1198, 1028, 1029), (1197, 1200, 1032, 1027), (1035, 1034, 1040, 1041), (1038, 1037, 1043, 1044), (1032, 1031, 1217, 1218), (1034, 1035, 1222, 1221), (1038, 1033, 1220, 1219), (1031, 1030, 1216, 1217), (1044, 1043, 1042, 1039), (1039, 1042, 1041, 1040), (1033, 1038, 1044, 1039), (1037, 1036, 1042, 1043), (1034, 1033, 1039, 1040), (1036, 1035, 1041, 1042), (1080, 1050, 1238, 1236), (1093, 1092, 1227, 1228), (1078, 1091, 1230, 1231), (1229, 1232, 1238, 1235), (1227, 1231, 1237, 1234), (1099, 1098, 1057, 1056), (1101, 1100, 1055, 1054), (1096, 1095, 1059, 1060), (1094, 1097, 1016, 1058), (1096, 1147, 1097, 1007, 1015), (1099, 1154, 1100, 1012, 1013), (1098, 1162, 1160, 1057), (1083, 1258, 1047, 1013, 1012), (1239, 1242, 1084, 1085), (1108, 1148, 1141, 1061), (1109, 1108, 1061, 1062), (1107, 1110, 1063, 1064), (1110, 1137, 1136, 1063), (1120, 1138, 1133, 1067), (1121, 1120, 1067, 1068), (1122, 1143, 1142, 1065), (1119, 1122, 1065, 1066), (1150, 1149, 1072, 1071), (1149, 1159, 1161, 1072), (1152, 1156, 1157, 1070), (1151, 1152, 1070, 1069), (1176, 1180, 1158, 1076), (1177, 1176, 1076, 1075), (1178, 1179, 1155, 1074), (1175, 1178, 1074, 1073), (1226, 1050, 1080, 1089), (1089, 1088, 1245, 1246), (1092, 1078, 1231, 1227), (1078, 1092, 1045, 1257), (1086, 1226, 1250, 1247), (1079, 1080, 1236, 1234), (1052, 1053, 1081, 1087), (1228, 1227, 1234, 1236), (1242, 1243, 1077, 1084), (1241, 1240, 1048, 1049), (1240, 1244, 1051, 1048), (1080, 1079, 1088, 1089), (1079, 1053, 1052, 1088), (1082, 1050, 1226, 1086), (1081, 1082, 1086, 1087), (1083, 1045, 1092, 1093), (1046, 1047, 1090, 1091), (1060, 1144, 1147, 1096), (1008, 1007, 1097, 1094), (1015, 1014, 1095, 1096), (1014, 1008, 1094, 1139, 1095), (1015, 1007, 1101, 1162, 1098), (1056, 1153, 1154, 1099), (1007, 1012, 1100, 1101), (1013, 1015, 1098, 1099), (1081, 1053, 1237, 1233), (1024, 1009, 1046, 1257, 1045), (1009, 1013, 1047, 1046), (1012, 1024, 1045, 1083), (1009, 1024, 1106, 1313, 1104), (1022, 1021, 1105, 1102), (1024, 1023, 1103, 1106), (1021, 1009, 1104, 1105), (1023, 1022, 1102, 1103), (1109, 1137, 1134, 1116), (1058, 1016, 1113, 1114), (1108, 1109, 1116, 1115), (1016, 1144, 1146, 1113), (1112, 1131, 1134, 1118), (1111, 1112, 1118, 1117), (1114, 1113, 1115, 1116), (1113, 1146, 1193, 1115), (1107, 1148, 1193, 1117), (1110, 1107, 1117, 1118), (1060, 1059, 1112, 1111), (1059, 1132, 1131, 1112), (1122, 1119, 1130, 1129), (1064, 1063, 1124, 1123), (1120, 1121, 1128, 1127), (1063, 1136, 1140, 1124), (1126, 1125, 1129, 1130), (1125, 1145, 1194, 1129), (1123, 1124, 1127, 1128), (1124, 1140, 1135, 1127), (1061, 1141, 1145, 1125), (1119, 1138, 1135, 1130), (1062, 1061, 1125, 1126), (1121, 1143, 1194, 1128), (1135, 1140, 1126, 1130), (1132, 1139, 1094, 1058), (1134, 1131, 1114, 1116), (1136, 1137, 1109, 1062), (1134, 1137, 1110, 1118), (1133, 1138, 1119, 1066), (1131, 1132, 1058, 1114), (1135, 1138, 1120, 1127), (1140, 1136, 1062, 1126), (1146, 1144, 1060, 1111), (1141, 1148, 1107, 1064), (1145, 1141, 1064, 1123), (1147, 1144, 1016, 1097), (1142, 1143, 1121, 1068), (1068, 1067, 1133, 1142), (1065, 1142, 1133, 1066), (1153, 1056, 1166, 1167), (1054, 1055, 1163, 1164), (1151, 1159, 1174, 1172), (1150, 1156, 1173, 1169), (1164, 1163, 1170, 1172), (1157, 1156, 1150, 1071), (1152, 1151, 1172, 1170), (1072, 1161, 1186, 1183), (1154, 1153, 1055, 1100), (1055, 1153, 1167, 1163), (1069, 1070, 1181, 1182), (1161, 1159, 1151, 1069), (1160, 1162, 1101, 1054), (1163, 1167, 1173, 1170), (1165, 1168, 1174, 1171), (1166, 1165, 1171, 1169), (1173, 1167, 1166, 1169), (1174, 1168, 1164, 1172), (1156, 1152, 1170, 1173), (1057, 1160, 1168, 1165), (1056, 1057, 1165, 1166), (1160, 1054, 1164, 1168), (1159, 1149, 1171, 1174), (1149, 1150, 1169, 1171), (1158, 1180, 1175, 1073), (1155, 1179, 1177, 1075), (1161, 1069, 1182, 1186), (1177, 1179, 1191, 1188), (1176, 1177, 1188, 1187), (1157, 1071, 1184, 1185), (1191, 1185, 1184, 1188), (1192, 1186, 1182, 1190), (1182, 1181, 1189, 1190), (1181, 1185, 1191, 1189), (1184, 1183, 1187, 1188), (1183, 1186, 1192, 1187), (1180, 1176, 1187, 1192), (1178, 1175, 1190, 1189), (1071, 1072, 1183, 1184), (1179, 1178, 1189, 1191), (1175, 1180, 1192, 1190), (1070, 1157, 1185, 1181), (1076, 1158, 1155, 1075), (1073, 1074, 1155, 1158), (1193, 1146, 1111, 1117), (1193, 1148, 1108, 1115), (1194, 1143, 1122, 1129), (1194, 1145, 1123, 1128), (1198, 1199, 1212, 1208), (1195, 1196, 1207, 1210), (1011, 1026, 1204, 1205), (1200, 1197, 1211, 1209), (1199, 1195, 1210, 1212), (1020, 1019, 1202, 1203), (1201, 1206, 1209, 1211), (1203, 1202, 1208, 1212), (1206, 1205, 1207, 1209), (1204, 1203, 1212, 1210), (1205, 1204, 1210, 1207), (1202, 1201, 1211, 1208), (1025, 1018, 1206, 1201), (1018, 1011, 1205, 1206), (1197, 1198, 1208, 1211), (1019, 1025, 1201, 1202), (1196, 1200, 1209, 1207), (1026, 1020, 1203, 1204), (1217, 1216, 1223, 1224), (1213, 1218, 1219, 1220), (1214, 1213, 1220, 1221), (1216, 1215, 1222, 1223), (1218, 1217, 1224, 1219), (1215, 1214, 1221, 1222), (1036, 1037, 1224, 1223), (1027, 1032, 1218, 1213), (1029, 1028, 1214, 1215), (1037, 1038, 1219, 1224), (1030, 1029, 1215, 1216), (1033, 1034, 1221, 1220), (1230, 1229, 1235, 1233), (1237, 1231, 1230, 1233), (1238, 1232, 1228, 1236), (1053, 1079, 1234, 1237), (1090, 1225, 1232, 1229), (1091, 1090, 1229, 1230), (1225, 1093, 1228, 1232), (1050, 1082, 1235, 1238), (1082, 1081, 1233, 1235), (1051, 1244, 1239, 1085), (1077, 1243, 1241, 1049), (1226, 1089, 1246, 1250), (1241, 1243, 1255, 1252), (1240, 1241, 1252, 1251), (1052, 1087, 1248, 1249), (1255, 1249, 1248, 1252), (1256, 1250, 1246, 1254), (1246, 1245, 1253, 1254), (1245, 1249, 1255, 1253), (1248, 1247, 1251, 1252), (1247, 1250, 1256, 1251), (1244, 1240, 1251, 1256), (1242, 1239, 1254, 1253), (1087, 1086, 1247, 1248), (1243, 1242, 1253, 1255), (1239, 1244, 1256, 1254), (1088, 1052, 1249, 1245), (1048, 1051, 1077, 1049), (1085, 1084, 1077, 1051), (1257, 1046, 1091, 1078), (1093, 1225, 1258, 1083), (1268, 1261, 1294, 1292), (1258, 1225, 1090, 1047), (1280, 1279, 1283, 1284), (1266, 1278, 1286, 1287), (1285, 1288, 1294, 1291), (1283, 1287, 1293, 1290), (1295, 1298, 1271, 1272), (1282, 1261, 1268, 1276), (1276, 1275, 1301, 1302), (1279, 1266, 1287, 1283), (1266, 1279, 1103, 1102), (1273, 1282, 1306, 1303), (1267, 1268, 1292, 1290), (1263, 1264, 1269, 1274), (1284, 1283, 1290, 1292), (1298, 1299, 1265, 1271), (1297, 1296, 1259, 1260), (1296, 1300, 1262, 1259), (1268, 1267, 1275, 1276), (1267, 1264, 1263, 1275), (1270, 1261, 1282, 1273), (1269, 1270, 1273, 1274), (1106, 1103, 1279, 1280), (1105, 1104, 1277, 1278), (1269, 1264, 1293, 1289), (1286, 1285, 1291, 1289), (1293, 1287, 1286, 1289), (1294, 1288, 1284, 1292), (1264, 1267, 1290, 1293), (1277, 1281, 1288, 1285), (1278, 1277, 1285, 1286), (1281, 1280, 1284, 1288), (1261, 1270, 1291, 1294), (1270, 1269, 1289, 1291), (1262, 1300, 1295, 1272), (1265, 1299, 1297, 1260), (1282, 1276, 1302, 1306), (1297, 1299, 1311, 1308), (1296, 1297, 1308, 1307), (1263, 1274, 1304, 1305), (1311, 1305, 1304, 1308), (1312, 1306, 1302, 1310), (1302, 1301, 1309, 1310), (1301, 1305, 1311, 1309), (1304, 1303, 1307, 1308), (1303, 1306, 1312, 1307), (1300, 1296, 1307, 1312), (1298, 1295, 1310, 1309), (1274, 1273, 1303, 1304), (1299, 1298, 1309, 1311), (1295, 1300, 1312, 1310), (1275, 1263, 1305, 1301), (1259, 1262, 1265, 1260), (1272, 1271, 1265, 1262), (1102, 1105, 1278, 1266), (1106, 1280, 1281, 1313), (1313, 1281, 1277, 1104), (1323, 1333, 1326, 1342), (1332, 1331, 1322, 1323), (1363, 1352, 1316, 1372), (1341, 1339, 1317, 1318), (1361, 1357, 1367, 1370), (1353, 1361, 1370, 1315), (1328, 1360, 1369, 1337), (1351, 1347, 1324, 1320), (1317, 1314, 1334, 1338), (1352, 1344, 1325, 1316), (1319, 1328, 1337, 1343), (1350, 1356, 1335, 1339), (1331, 1341, 1318, 1322), (1329, 1319, 1343, 1336), (1335, 1365, 1366, 1314), (1339, 1335, 1314, 1317), (1355, 1345, 1344, 1352), (1356, 1360, 1328, 1365), (1360, 1351, 1320, 1369), (1323, 1322, 1330, 1333), (1318, 1317, 1338, 1340), (1359, 1363, 1372, 1368), (1346, 1350, 1339, 1341), (1333, 1359, 1368, 1326), (1347, 1353, 1315, 1324), (1332, 1323, 1342, 1327), (1362, 1329, 1336, 1371), (1322, 1318, 1340, 1330), (1353, 1347, 1346, 1354), (1354, 1346, 1341, 1331), (1344, 1348, 1321, 1325), (1314, 1366, 1364, 1334), (1347, 1351, 1350, 1346), (1349, 1358, 1362, 1348), (1372, 1316, 1374, 1390), (1338, 1334, 1358, 1349), (1359, 1355, 1352, 1363), (1351, 1360, 1356, 1350), (1333, 1330, 1355, 1359), (1337, 1369, 1387, 1382), (1361, 1353, 1354, 1357), (1345, 1349, 1348, 1344), (1357, 1354, 1331, 1332), (1357, 1332, 1327, 1367), (1330, 1340, 1345, 1355), (1334, 1364, 1358), (1340, 1338, 1349, 1345), (1348, 1362, 1371, 1321), (1364, 1366, 1319, 1329), (1358, 1364, 1329, 1362), (1366, 1365, 1328, 1319), (1365, 1335, 1356), (1371, 1336, 1381, 1389), (1367, 1327, 1380, 1385), (1316, 1325, 1378, 1374), (1315, 1370, 1388, 1373), (1321, 1371, 1389, 1376), (1368, 1372, 1390, 1386), (1336, 1343, 1384, 1381), (1327, 1342, 1383, 1380), (1325, 1321, 1376, 1378), (1326, 1368, 1386, 1379), (1320, 1324, 1377, 1375), (1343, 1337, 1382, 1384), (1369, 1320, 1375, 1387), (1324, 1315, 1373, 1377), (1370, 1367, 1385, 1388), (1342, 1326, 1379, 1383), (1377, 1373, 1391, 1395), (1381, 1384, 1402, 1399), (1388, 1385, 1403, 1406), (1387, 1375, 1393, 1405), (1390, 1374, 1392, 1408), (1382, 1387, 1405, 1400), (1380, 1383, 1401, 1398), (1386, 1390, 1408, 1404), (1389, 1381, 1399, 1407), (1379, 1386, 1404, 1397), (1378, 1376, 1394, 1396), (1384, 1382, 1400, 1402), (1375, 1377, 1395, 1393), (1374, 1378, 1396, 1392), (1383, 1379, 1397, 1401), (1373, 1388, 1406, 1391), (1376, 1389, 1407, 1394), (1385, 1380, 1398, 1403), (1396, 1394, 1412, 1414), (1397, 1404, 1422, 1415), (1402, 1400, 1418, 1420), (1393, 1395, 1413, 1411), (1392, 1396, 1414, 1410), (1401, 1397, 1415, 1419), (1391, 1406, 1424, 1409), (1394, 1407, 1425, 1412), (1403, 1398, 1416, 1421), (1395, 1391, 1409, 1413), (1399, 1402, 1420, 1417), (1406, 1403, 1421, 1424), (1405, 1393, 1411, 1423), (1408, 1392, 1410, 1426), (1400, 1405, 1423, 1418), (1398, 1401, 1419, 1416), (1404, 1408, 1426, 1422), (1407, 1399, 1417, 1425), (1445, 1442, 1452, 1450), (1449, 1448, 1447, 1446), (1441, 1448, 1449, 1444), (1729, 1432, 1428, 1728), (1429, 1440, 1433, 1438, 1436), (1436, 1438, 1437, 1435), (1451, 1443, 1446, 1572), (1433, 1431, 1437, 1438), (1739, 1738, 1731, 1734), (1440, 1442, 1445, 1448, 1441, 1433), (1429, 1439, 1442, 1440), (1442, 1439, 1454, 1452), (1455, 1453, 1443, 1451), (1453, 1449, 1446, 1443), (1448, 1445, 1450, 1447), (1449, 1453, 1434, 1444), (1428, 1432, 1434, 1430), (1433, 1441, 1444, 1434, 1432, 1729, 1431), (1453, 1455, 1430, 1434), (1473, 1469, 1456, 1471, 1475), (1468, 1472, 1474, 1470, 1457), (1459, 1458, 1462, 1463), (1456, 1457, 1470, 1471), (1460, 1464, 1466, 1462, 1458), (1465, 1461, 1459, 1463, 1467), (1463, 1462, 1466, 1467), (1461, 1460, 1458, 1459), (1465, 1464, 1460, 1461), (1467, 1466, 1464, 1465), (1471, 1470, 1474, 1475), (1469, 1468, 1457, 1456), (1473, 1472, 1468, 1469), (1475, 1474, 1472, 1473), (1503, 1501, 1519, 1520), (1478, 1479, 1481, 1480), (1497, 1495, 1516, 1517), (1480, 1481, 1483, 1482), (1491, 1489, 1513, 1514), (1482, 1483, 1485, 1484), (1485, 1483, 1510, 1511), (1484, 1485, 1487, 1486), (1505, 1503, 1520, 1521), (1486, 1487, 1489, 1488), (1499, 1497, 1517, 1518), (1488, 1489, 1491, 1490), (1493, 1491, 1514, 1515), (1490, 1491, 1493, 1492), (1487, 1485, 1511, 1512), (1492, 1493, 1495, 1494), (1481, 1479, 1477, 1476), (1494, 1495, 1497, 1496), (1479, 1509, 1523, 1477), (1496, 1497, 1499, 1498), (1507, 1505, 1521, 1522), (1498, 1499, 1501, 1500), (1501, 1499, 1518, 1519), (1500, 1501, 1503, 1502), (1495, 1493, 1515, 1516), (1502, 1503, 1505, 1504), (1489, 1487, 1512, 1513), (1504, 1505, 1507, 1506), (1483, 1481, 1476, 1510), (1519, 1518, 1534, 1535), (1506, 1507, 1509, 1508), (1509, 1507, 1522, 1523), (1508, 1509, 1479, 1478), (1528, 1527, 1543, 1544), (1477, 1523, 1539, 1525), (1516, 1515, 1531, 1532), (1513, 1512, 1528, 1529), (1510, 1476, 1524, 1526), (1523, 1522, 1538, 1539), (1520, 1519, 1535, 1536), (1517, 1516, 1532, 1533), (1514, 1513, 1529, 1530), (1511, 1510, 1526, 1527), (1521, 1520, 1536, 1537), (1518, 1517, 1533, 1534), (1515, 1514, 1530, 1531), (1512, 1511, 1527, 1528), (1476, 1477, 1525, 1524), (1522, 1521, 1537, 1538), (1554, 1553, 1569, 1570), (1535, 1534, 1550, 1551), (1527, 1526, 1542, 1543), (1534, 1533, 1549, 1550), (1526, 1524, 1540, 1542), (1533, 1532, 1548, 1549), (1525, 1539, 1555, 1541), (1524, 1525, 1541, 1540), (1532, 1531, 1547, 1548), (1539, 1538, 1554, 1555), (1531, 1530, 1546, 1547), (1538, 1537, 1553, 1554), (1530, 1529, 1545, 1546), (1537, 1536, 1552, 1553), (1529, 1528, 1544, 1545), (1536, 1535, 1551, 1552), (1546, 1545, 1561, 1562), (1553, 1552, 1568, 1569), (1545, 1544, 1560, 1561), (1552, 1551, 1567, 1568), (1544, 1543, 1559, 1560), (1551, 1550, 1566, 1567), (1543, 1542, 1558, 1559), (1550, 1549, 1565, 1566), (1542, 1540, 1556, 1558), (1549, 1548, 1564, 1565), (1541, 1555, 1571, 1557), (1540, 1541, 1557, 1556), (1548, 1547, 1563, 1564), (1555, 1554, 1570, 1571), (1547, 1546, 1562, 1563), (1572, 1446, 1447, 1450, 1452, 1454), (1578, 1594, 1593, 1577), (1586, 1602, 1601, 1585), (1579, 1595, 1594, 1578), (1587, 1603, 1602, 1586), (1580, 1596, 1595, 1579), (1588, 1604, 1603, 1587), (1581, 1597, 1596, 1580), (1574, 1590, 1589, 1573), (1573, 1589, 1604, 1588), (1582, 1598, 1597, 1581), (1575, 1591, 1590, 1574), (1583, 1599, 1598, 1582), (1576, 1592, 1591, 1575), (1584, 1600, 1599, 1583), (1577, 1593, 1592, 1576), (1585, 1601, 1600, 1584), (1593, 1609, 1608, 1592), (1601, 1617, 1616, 1600), (1594, 1610, 1609, 1593), (1602, 1618, 1617, 1601), (1595, 1611, 1610, 1594), (1603, 1619, 1618, 1602), (1596, 1612, 1611, 1595), (1604, 1620, 1619, 1603), (1597, 1613, 1612, 1596), (1590, 1606, 1605, 1589), (1589, 1605, 1620, 1604), (1598, 1614, 1613, 1597), (1591, 1607, 1606, 1590), (1599, 1615, 1614, 1598), (1592, 1608, 1607, 1591), (1600, 1616, 1615, 1599), (1577, 1625, 1626, 1578), (1585, 1633, 1634, 1586), (1578, 1626, 1627, 1579), (1586, 1634, 1635, 1587), (1579, 1627, 1628, 1580), (1587, 1635, 1636, 1588), (1580, 1628, 1629, 1581), (1573, 1621, 1622, 1574), (1588, 1636, 1621, 1573), (1581, 1629, 1630, 1582), (1574, 1622, 1623, 1575), (1582, 1630, 1631, 1583), (1575, 1623, 1624, 1576), (1583, 1631, 1632, 1584), (1576, 1624, 1625, 1577), (1584, 1632, 1633, 1585), (1634, 1650, 1651, 1635), (1627, 1643, 1644, 1628), (1635, 1651, 1652, 1636), (1628, 1644, 1645, 1629), (1621, 1637, 1638, 1622), (1636, 1652, 1637, 1621), (1629, 1645, 1646, 1630), (1622, 1638, 1639, 1623), (1630, 1646, 1647, 1631), (1623, 1639, 1640, 1624), (1631, 1647, 1648, 1632), (1624, 1640, 1641, 1625), (1632, 1648, 1649, 1633), (1625, 1641, 1642, 1626), (1633, 1649, 1650, 1634), (1626, 1642, 1643, 1627), (1705, 1704, 1721, 1719), (1713, 1712, 1718, 1725), (1715, 1711, 1639, 1638, 1720), (1704, 1715, 1720, 1721), (1712, 1714, 1722, 1718), (1711, 1710, 1640, 1639), (1714, 1716, 1726, 1722), (1710, 1708, 1641, 1640), (1716, 1703, 1724, 1726), (1708, 1706, 1642, 1641), (1703, 1709, 1717, 1724), (1706, 1702, 1643, 1642), (1709, 1707, 1723, 1717), (1702, 1701, 1727), (1707, 1705, 1719, 1723), (1701, 1713, 1725, 1727), (1671, 1672, 1665, 1666), (1678, 1679, 1658, 1659), (1670, 1671, 1666, 1667), (1677, 1678, 1659, 1660), (1684, 1669, 1668, 1653), (1669, 1670, 1667, 1668), (1676, 1677, 1660, 1661), (1683, 1684, 1653, 1654), (1675, 1676, 1661, 1662), (1682, 1683, 1654, 1655), (1674, 1675, 1662, 1663), (1681, 1682, 1655, 1656), (1673, 1674, 1663, 1664), (1680, 1681, 1656, 1657), (1672, 1673, 1664, 1665), (1679, 1680, 1657, 1658), (1680, 1679, 1695, 1696), (1673, 1672, 1688, 1689), (1681, 1680, 1696, 1697), (1674, 1673, 1689, 1690), (1682, 1681, 1697, 1698), (1675, 1674, 1690, 1691), (1683, 1682, 1698, 1699), (1676, 1675, 1691, 1692), (1684, 1683, 1699, 1700), (1677, 1676, 1692, 1693), (1670, 1669, 1685, 1686), (1669, 1684, 1700, 1685), (1678, 1677, 1693, 1694), (1671, 1670, 1686, 1687), (1679, 1678, 1694, 1695), (1672, 1671, 1687, 1688), (1685, 1700, 1563, 1562), (1694, 1693, 1570, 1569), (1687, 1686, 1561, 1560), (1695, 1694, 1569, 1568), (1688, 1687, 1560, 1559), (1696, 1695, 1568, 1567), (1689, 1688, 1559, 1558), (1697, 1696, 1567, 1566), (1690, 1689, 1558, 1556), (1698, 1697, 1566, 1565), (1691, 1690, 1556, 1557), (1699, 1698, 1565, 1564), (1692, 1691, 1557, 1571), (1700, 1699, 1564, 1563), (1693, 1692, 1571, 1570), (1686, 1685, 1562, 1561), (1662, 1661, 1713, 1701), (1655, 1654, 1705, 1707), (1663, 1662, 1701, 1702), (1656, 1655, 1707, 1709), (1664, 1663, 1702, 1706), (1657, 1656, 1709, 1703), (1665, 1664, 1706, 1708), (1658, 1657, 1703, 1716), (1666, 1665, 1708, 1710), (1659, 1658, 1716, 1714), (1667, 1666, 1710, 1711), (1660, 1659, 1714, 1712), (1653, 1668, 1715, 1704), (1668, 1667, 1711, 1715), (1661, 1660, 1712, 1713), (1654, 1653, 1704, 1705), (1606, 1607, 1608, 1609, 1610, 1611, 1612, 1613, 1614, 1615, 1616, 1617, 1618, 1619, 1620, 1605), (1718, 1722, 1647, 1646), (1725, 1718, 1646, 1645), (1726, 1724, 1649, 1648), (1717, 1723, 1651, 1650), (1722, 1726, 1648, 1647), (1721, 1720, 1638, 1637), (1724, 1717, 1650, 1649), (1719, 1721, 1637, 1652), (1723, 1719, 1652, 1651), (1737, 1736, 1732, 1735), (1727, 1644, 1643, 1702), (1727, 1725, 1645, 1644), (1731, 1732, 1733, 1734), (1731, 1730, 1735, 1732), (1740, 1739, 1734, 1733), (1738, 1741, 1730, 1731), (1736, 1740, 1733, 1732), (1741, 1737, 1735, 1730), (1729, 1728, 1737, 1741), (1427, 1435, 1740, 1736), (1431, 1729, 1741, 1738), (1435, 1437, 1739, 1740), (1728, 1427, 1736, 1737), (1437, 1431, 1738, 1739)])
me_plane.use_remesh_preserve_volume = False
me_plane.use_remesh_preserve_attributes = False
me_plane.use_mirror_vertex_groups = False
me_plane.update()

# ---- objects
ob_plane = bpy.data.objects.new('Plane', me_plane)
ob_lamp = bpy.data.objects.new('Lamp', light_lamp)
ob_camera = bpy.data.objects.new('Camera', cam_camera)

# ---- transforms, parenting, visibility, modifiers, constraints
ob_plane.location = (0.0, 0.01521, 0.01597)
ob_plane.scale = (2.061, 2.061, 2.061)
ob_plane.lineart.crease_threshold = 0.0
_m = ob_plane.modifiers.new('Mirror', 'MIRROR')
_m = ob_plane.modifiers.new('Subsurf', 'SUBSURF')
_m.uv_smooth = 'PRESERVE_CORNERS'
_m.quality = 2
_m.levels = 0
_m.show_only_control_edges = False
ob_lamp.location = (4.076, 1.005, 5.904)
ob_lamp.rotation_euler = (0.6503, 0.05522, 1.866)
ob_lamp.lock_rotations_4d = False
ob_lamp.empty_display_type = 'ARROWS'
ob_lamp.color = (0.0, 0.0, 0.0, 0.0)
ob_lamp.lineart.crease_threshold = 0.0
ob_camera.location = (7.481, -6.508, 5.344)
ob_camera.rotation_euler = (1.109, 0.0, 0.8149)
ob_camera.lock_rotations_4d = False
ob_camera.empty_display_type = 'ARROWS'
ob_camera.color = (0.0, 0.0, 0.0, 0.0)
ob_camera.display_type = 'WIRE'
ob_camera.lineart.crease_threshold = 0.0

# ---- collection membership
col_collection_1.objects.link(ob_plane)
col_collection_1.objects.link(ob_lamp)
col_collection_1.objects.link(ob_camera)

# ---- scene / render settings (as saved in the file)
scene.camera = ob_camera
scene.frame_start = 1; scene.frame_end = 250; scene.frame_set(0)
scene.render.engine = 'BLENDER_EEVEE_NEXT'
scene.render.resolution_percentage = 50
scene.render.dither_intensity = 0.0
scene.cycles.use_denoising = False
scene.cycles.samples = 128
scene.cycles.sampling_pattern = 'TABULATED_SOBOL'
scene.cycles.use_adaptive_sampling = False
scene.cycles.use_light_tree = False
scene.cycles.blur_glossy = 0.0
scene.cycles.sample_clamp_indirect = 0.0
scene.view_settings.view_transform = 'Standard'
bpy.context.view_layer.update()
